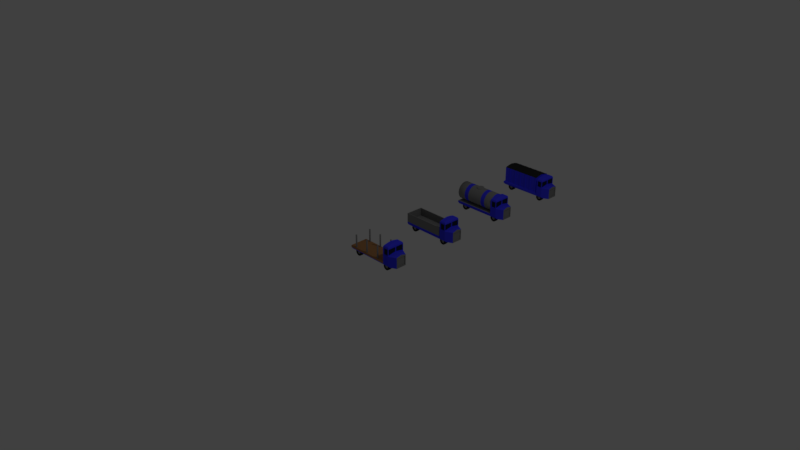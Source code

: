 # Source: lorry1.blend  (saved by Blender 2.79.0; exported with 4.5.12 LTS)
import bpy
from mathutils import Matrix  # noqa: F401  (used for matrix-valued properties, if any)

bpy.ops.wm.read_factory_settings(use_empty=True)
scene = bpy.context.scene
scene.name = 'Scene'

# ---- collections
col_collection_1 = bpy.data.collections.new('Collection 1'); scene.collection.children.link(col_collection_1)

# ---- materials (node trees are filled in below, after node groups)
mat_material = bpy.data.materials.new('Material')
mat_material.alpha_threshold = 0.0
mat_material.use_transparent_shadow = False
mat_material.diffuse_color = (0.05, 0.05, 1.0, 1.0)
mat_material.roughness = 0.5
mat_material.specular_intensity = 0.5061
mat_material.line_color = (0.0, 0.0, 0.0, 1.0)
mat_window = bpy.data.materials.new('Window')
mat_window.alpha_threshold = 0.0
mat_window.use_transparent_shadow = False
mat_window.diffuse_color = (0.01684, 0.02245, 0.04518, 1.0)
mat_window.roughness = 0.5
mat_window.specular_intensity = 0.9865
mat_metal = bpy.data.materials.new('Metal')
mat_metal.alpha_threshold = 0.0
mat_metal.use_transparent_shadow = False
mat_metal.diffuse_color = (0.2476, 0.2476, 0.2476, 1.0)
mat_metal.specular_color = (0.2476, 0.2476, 0.2476)
mat_metal.roughness = 0.5
mat_metal.specular_intensity = 0.7643
mat_wood = bpy.data.materials.new('Wood')
mat_wood.alpha_threshold = 0.0
mat_wood.use_transparent_shadow = False
mat_wood.diffuse_color = (0.4044, 0.1979, 0.08086, 1.0)
mat_wood.roughness = 0.5
mat_wood.specular_intensity = 0.1109
mat_rubber = bpy.data.materials.new('Rubber')
mat_rubber.alpha_threshold = 0.0
mat_rubber.use_transparent_shadow = False
mat_rubber.diffuse_color = (0.01397, 0.01397, 0.01397, 1.0)
mat_rubber.roughness = 0.5
mat_rubber.specular_intensity = 0.01952
mat_roof = bpy.data.materials.new('Roof')
mat_roof.alpha_threshold = 0.0
mat_roof.use_transparent_shadow = False
mat_roof.diffuse_color = (0.02624, 0.02624, 0.02624, 1.0)
mat_roof.roughness = 0.5
mat_roof.specular_intensity = 0.06231

# ---- material node trees

# ---- world
world_world = bpy.data.worlds.new('World'); scene.world = world_world
world_world.color = (0.05088, 0.05088, 0.05088)
world_world.use_sun_shadow = False
world_world.sun_shadow_jitter_overblur = 0.0
world_world.cycles.sampling_method = 'MANUAL'

# ---- cameras
cam_camera = bpy.data.cameras.new('Camera')
cam_camera.clip_end = 100.0
cam_camera.lens = 35.0
cam_camera.sensor_width = 32.0
cam_camera.sensor_height = 18.0
cam_camera.ortho_scale = 7.314
cam_camera.dof.focus_distance = 0.0
cam_camera.dof.aperture_fstop = 128.0

# ---- lights
light_lamp = bpy.data.lights.new('Lamp', 'POINT')
light_lamp.transmission_factor = 0.0
light_lamp.cutoff_distance = 30.0
light_lamp.energy = 100.0
light_lamp.shadow_buffer_clip_start = 1.001
light_lamp.shadow_soft_size = 0.1
light_lamp.shadow_maximum_resolution = 0.006
light_lamp.use_absolute_resolution = True

# ---- meshes
me_cube_012 = bpy.data.meshes.new('Cube.012')
me_cube_012.from_pydata([(-0.5524, 0.6206, 0.4844), (-0.5878, 0.606, 0.4844), (-0.6024, 0.5706, 0.4844), (-0.5878, 0.5353, 0.4844), (-0.5524, 0.5206, 0.4844), (-0.5171, 0.5353, 0.4844), (-0.5024, 0.5706, 0.4844), (-0.5171, 0.606, 0.4844), (-0.5524, 0.6206, 1.362), (-0.5878, 0.606, 1.362), (-0.6024, 0.5706, 1.362), (-0.5878, 0.5353, 1.362), (-0.5524, 0.5206, 1.362), (-0.5171, 0.5353, 1.362), (-0.5024, 0.5706, 1.362), (-0.5171, 0.606, 1.362), (-0.5524, -0.5142, 0.4844), (-0.5878, -0.5288, 0.4844), (-0.6024, -0.5642, 0.4844), (-0.5878, -0.5996, 0.4844), (-0.5524, -0.6142, 0.4844), (-0.5171, -0.5996, 0.4844), (-0.5024, -0.5642, 0.4844), (-0.5171, -0.5288, 0.4844), (-0.5524, -0.5142, 1.362), (-0.5878, -0.5288, 1.362), (-0.6024, -0.5642, 1.362), (-0.5878, -0.5996, 1.362), (-0.5524, -0.6142, 1.362), (-0.5171, -0.5996, 1.362), (-0.5024, -0.5642, 1.362), (-0.5171, -0.5288, 1.362), (0.4476, 0.6206, 0.4844), (0.4122, 0.606, 0.4844), (0.3976, 0.5706, 0.4844), (0.4122, 0.5353, 0.4844), (0.4476, 0.5206, 0.4844), (0.4829, 0.5353, 0.4844), (0.4976, 0.5706, 0.4844), (0.4829, 0.606, 0.4844), (0.4476, 0.6206, 1.362), (0.4122, 0.606, 1.362), (0.3976, 0.5706, 1.362), (0.4122, 0.5353, 1.362), (0.4476, 0.5206, 1.362), (0.4829, 0.5353, 1.362), (0.4976, 0.5706, 1.362), (0.4829, 0.606, 1.362), (0.4476, -0.5142, 0.4844), (0.4122, -0.5288, 0.4844), (0.3976, -0.5642, 0.4844), (0.4122, -0.5996, 0.4844), (0.4476, -0.6142, 0.4844), (0.4829, -0.5996, 0.4844), (0.4976, -0.5642, 0.4844), (0.4829, -0.5288, 0.4844), (0.4476, -0.5142, 1.362), (0.4122, -0.5288, 1.362), (0.3976, -0.5642, 1.362), (0.4122, -0.5996, 1.362), (0.4476, -0.6142, 1.362), (0.4829, -0.5996, 1.362), (0.4976, -0.5642, 1.362), (0.4829, -0.5288, 1.362), (1.448, 0.6206, 0.4844), (1.412, 0.606, 0.4844), (1.398, 0.5706, 0.4844), (1.412, 0.5353, 0.4844), (1.448, 0.5206, 0.4844), (1.483, 0.5353, 0.4844), (1.498, 0.5706, 0.4844), (1.483, 0.606, 0.4844), (1.448, 0.6206, 1.362), (1.412, 0.606, 1.362), (1.398, 0.5706, 1.362), (1.412, 0.5353, 1.362), (1.448, 0.5206, 1.362), (1.483, 0.5353, 1.362), (1.498, 0.5706, 1.362), (1.483, 0.606, 1.362), (1.448, -0.5142, 0.4844), (1.412, -0.5288, 0.4844), (1.398, -0.5642, 0.4844), (1.412, -0.5996, 0.4844), (1.448, -0.6142, 0.4844), (1.483, -0.5996, 0.4844), (1.498, -0.5642, 0.4844), (1.483, -0.5288, 0.4844), (1.448, -0.5142, 1.362), (1.412, -0.5288, 1.362), (1.398, -0.5642, 1.362), (1.412, -0.5996, 1.362), (1.448, -0.6142, 1.362), (1.483, -0.5996, 1.362), (1.498, -0.5642, 1.362), (1.483, -0.5288, 1.362)], [], [(6, 7, 15, 14), (4, 5, 13, 12), (2, 3, 11, 10), (0, 1, 9, 8), (7, 0, 8, 15), (5, 6, 14, 13), (3, 4, 12, 11), (1, 2, 10, 9), (9, 10, 11, 12, 13, 14, 15, 8), (22, 23, 31, 30), (20, 21, 29, 28), (18, 19, 27, 26), (16, 17, 25, 24), (23, 16, 24, 31), (21, 22, 30, 29), (19, 20, 28, 27), (17, 18, 26, 25), (25, 26, 27, 28, 29, 30, 31, 24), (38, 39, 47, 46), (36, 37, 45, 44), (34, 35, 43, 42), (32, 33, 41, 40), (39, 32, 40, 47), (37, 38, 46, 45), (35, 36, 44, 43), (33, 34, 42, 41), (41, 42, 43, 44, 45, 46, 47, 40), (54, 55, 63, 62), (52, 53, 61, 60), (50, 51, 59, 58), (48, 49, 57, 56), (55, 48, 56, 63), (53, 54, 62, 61), (51, 52, 60, 59), (49, 50, 58, 57), (57, 58, 59, 60, 61, 62, 63, 56), (70, 71, 79, 78), (68, 69, 77, 76), (66, 67, 75, 74), (64, 65, 73, 72), (71, 64, 72, 79), (69, 70, 78, 77), (67, 68, 76, 75), (65, 66, 74, 73), (73, 74, 75, 76, 77, 78, 79, 72), (86, 87, 95, 94), (84, 85, 93, 92), (82, 83, 91, 90), (80, 81, 89, 88), (87, 80, 88, 95), (85, 86, 94, 93), (83, 84, 92, 91), (81, 82, 90, 89), (89, 90, 91, 92, 93, 94, 95, 88)])
me_cube_012.polygons.foreach_set('use_smooth', [True] * 54)
me_cube_012.polygons.foreach_set('material_index', [2, 2, 2, 2, 2, 2, 2, 2, 2, 2, 2, 2, 2, 2, 2, 2, 2, 2, 2, 2, 2, 2, 2, 2, 2, 2, 2, 2, 2, 2, 2, 2, 2, 2, 2, 2, 2, 2, 2, 2, 2, 2, 2, 2, 2, 2, 2, 2, 2, 2, 2, 2, 2, 2])
me_cube_012.materials.append(mat_material)
me_cube_012.materials.append(mat_window)
me_cube_012.materials.append(mat_metal)
me_cube_012.materials.append(mat_wood)
me_cube_012.use_remesh_preserve_volume = False
me_cube_012.use_remesh_preserve_attributes = False
me_cube_012.use_mirror_vertex_groups = False
me_cube_012.update()
me_cube_011 = bpy.data.meshes.new('Cube.011')
me_cube_011.from_pydata([(-0.3028, -0.6133, 0.0844), (-0.3028, -0.3633, 0.1918), (2.306, -0.3633, 0.1918), (2.306, -0.6133, 0.0844), (2.431, -0.3633, 0.1583), (2.377, -0.6133, 0.0653), (2.522, -0.3633, 0.06682), (2.429, -0.6133, 0.01311), (2.556, -0.3633, -0.05818), (2.448, -0.6133, -0.05818), (2.522, -0.3633, -0.1832), (2.429, -0.6133, -0.1295), (2.431, -0.3633, -0.2747), (2.377, -0.6133, -0.1817), (2.306, -0.3633, -0.3082), (2.306, -0.6133, -0.2008), (2.181, -0.3633, -0.2747), (2.235, -0.6133, -0.1817), (2.089, -0.3633, -0.1832), (2.182, -0.6133, -0.1295), (2.056, -0.3633, -0.05818), (2.163, -0.6133, -0.05818), (2.089, -0.3633, 0.06682), (2.182, -0.6133, 0.01311), (2.181, -0.3633, 0.1583), (2.235, -0.6133, 0.0653), (-0.1778, -0.3633, 0.1583), (-0.2315, -0.6133, 0.0653), (-0.08629, -0.3633, 0.06682), (-0.1793, -0.6133, 0.01311), (-0.05279, -0.3633, -0.05818), (-0.1602, -0.6133, -0.05818), (-0.08629, -0.3633, -0.1832), (-0.1793, -0.6133, -0.1295), (-0.1778, -0.3633, -0.2747), (-0.2315, -0.6133, -0.1817), (-0.3028, -0.3633, -0.3082), (-0.3028, -0.6133, -0.2008), (-0.4278, -0.3633, -0.2747), (-0.3741, -0.6133, -0.1817), (-0.5193, -0.3633, -0.1832), (-0.4263, -0.6133, -0.1295), (-0.5528, -0.3633, -0.05818), (-0.4454, -0.6133, -0.05818), (-0.5193, -0.3633, 0.06682), (-0.4263, -0.6133, 0.01311), (-0.4278, -0.3633, 0.1583), (-0.3741, -0.6133, 0.0653), (-0.3028, 0.3814, 0.1918), (-0.3028, 0.6314, 0.0844), (2.306, 0.6314, 0.0844), (2.306, 0.3814, 0.1918), (2.377, 0.6314, 0.0653), (2.431, 0.3814, 0.1583), (2.429, 0.6314, 0.01311), (2.522, 0.3814, 0.06682), (2.448, 0.6314, -0.05818), (2.556, 0.3814, -0.05818), (2.429, 0.6314, -0.1295), (2.522, 0.3814, -0.1832), (2.377, 0.6314, -0.1817), (2.431, 0.3814, -0.2747), (2.306, 0.6314, -0.2008), (2.306, 0.3814, -0.3082), (2.235, 0.6314, -0.1817), (2.181, 0.3814, -0.2747), (2.182, 0.6314, -0.1295), (2.089, 0.3814, -0.1832), (2.163, 0.6314, -0.05818), (2.056, 0.3814, -0.05818), (2.182, 0.6314, 0.01311), (2.089, 0.3814, 0.06682), (2.235, 0.6314, 0.0653), (2.181, 0.3814, 0.1583), (-0.2315, 0.6314, 0.0653), (-0.1778, 0.3814, 0.1583), (-0.1793, 0.6314, 0.01311), (-0.08629, 0.3814, 0.06682), (-0.1602, 0.6314, -0.05818), (-0.05279, 0.3814, -0.05818), (-0.1793, 0.6314, -0.1295), (-0.08629, 0.3814, -0.1832), (-0.2315, 0.6314, -0.1817), (-0.1778, 0.3814, -0.2747), (-0.3028, 0.6314, -0.2008), (-0.3028, 0.3814, -0.3082), (-0.3741, 0.6314, -0.1817), (-0.4278, 0.3814, -0.2747), (-0.4263, 0.6314, -0.1295), (-0.5193, 0.3814, -0.1832), (-0.4454, 0.6314, -0.05818), (-0.5528, 0.3814, -0.05818), (-0.4263, 0.6314, 0.01311), (-0.5193, 0.3814, 0.06682), (-0.3741, 0.6314, 0.0653), (-0.4278, 0.3814, 0.1583), (-0.5193, -0.6133, -0.1832), (-0.4278, -0.6133, -0.2747), (-0.08629, -0.6133, -0.1832), (-0.05279, -0.6133, -0.05818), (2.431, -0.6133, 0.1583), (2.306, -0.6133, 0.1918), (2.522, -0.6133, 0.06682), (-0.3028, -0.6133, -0.3082), (-0.08629, -0.6133, 0.06682), (2.556, -0.6133, -0.05818), (2.522, -0.6133, -0.1832), (2.431, -0.6133, -0.2747), (-0.1778, -0.6133, -0.2747), (-0.1778, -0.6133, 0.1583), (2.306, -0.6133, -0.3082), (2.181, -0.6133, -0.2747), (2.089, -0.6133, -0.1832), (2.056, -0.6133, -0.05818), (-0.3028, -0.6133, 0.1918), (2.089, -0.6133, 0.06682), (2.181, -0.6133, 0.1583), (-0.5528, -0.6133, -0.05818), (-0.5193, -0.6133, 0.06682), (-0.4278, -0.6133, 0.1583), (-0.4278, 0.6314, -0.2747), (-0.5193, 0.6314, -0.1832), (2.306, 0.6314, 0.1918), (2.431, 0.6314, 0.1583), (-0.05279, 0.6314, -0.05818), (-0.08629, 0.6314, -0.1832), (2.522, 0.6314, 0.06682), (2.556, 0.6314, -0.05818), (-0.3028, 0.6314, -0.3082), (2.522, 0.6314, -0.1832), (-0.08629, 0.6314, 0.06682), (2.431, 0.6314, -0.2747), (2.306, 0.6314, -0.3082), (-0.1778, 0.6314, -0.2747), (2.181, 0.6314, -0.2747), (-0.1778, 0.6314, 0.1583), (2.089, 0.6314, -0.1832), (2.056, 0.6314, -0.05818), (2.089, 0.6314, 0.06682), (2.181, 0.6314, 0.1583), (-0.3028, 0.6314, 0.1918), (-0.5528, 0.6314, -0.05818), (-0.5193, 0.6314, 0.06682), (-0.4278, 0.6314, 0.1583), (-0.4263, -0.6133, -0.1295), (-0.3741, -0.6133, -0.1817), (-0.1793, -0.6133, -0.1295), (-0.1602, -0.6133, -0.05818), (2.377, -0.6133, 0.0653), (2.306, -0.6133, 0.0844), (2.429, -0.6133, 0.01311), (-0.3028, -0.6133, -0.2008), (-0.1793, -0.6133, 0.01311), (2.448, -0.6133, -0.05818), (2.429, -0.6133, -0.1295), (2.377, -0.6133, -0.1817), (-0.2315, -0.6133, -0.1817), (-0.2315, -0.6133, 0.0653), (2.306, -0.6133, -0.2008), (2.235, -0.6133, -0.1817), (2.182, -0.6133, -0.1295), (2.163, -0.6133, -0.05818), (-0.3028, -0.6133, 0.0844), (2.182, -0.6133, 0.01311), (2.235, -0.6133, 0.0653), (-0.4454, -0.6133, -0.05818), (-0.4263, -0.6133, 0.01311), (-0.3741, -0.6133, 0.0653), (-0.3741, 0.6314, -0.1817), (-0.4263, 0.6314, -0.1295), (2.306, 0.6314, 0.0844), (2.377, 0.6314, 0.0653), (-0.1602, 0.6314, -0.05818), (-0.1793, 0.6314, -0.1295), (2.429, 0.6314, 0.01311), (2.448, 0.6314, -0.05818), (-0.3028, 0.6314, -0.2008), (2.429, 0.6314, -0.1295), (-0.1793, 0.6314, 0.01311), (2.377, 0.6314, -0.1817), (2.306, 0.6314, -0.2008), (-0.2315, 0.6314, -0.1817), (2.235, 0.6314, -0.1817), (-0.2315, 0.6314, 0.0653), (2.182, 0.6314, -0.1295), (2.163, 0.6314, -0.05818), (2.182, 0.6314, 0.01311), (2.235, 0.6314, 0.0653), (-0.3028, 0.6314, 0.0844), (-0.4454, 0.6314, -0.05818), (-0.4263, 0.6314, 0.01311), (-0.3741, 0.6314, 0.0653), (-0.2315, -0.5791, 0.0653), (-0.3028, -0.5791, 0.0844), (-0.3741, -0.5791, 0.0653), (-0.4263, -0.5791, 0.01311), (-0.4454, -0.5791, -0.05818), (-0.4263, -0.5791, -0.1295), (-0.3741, -0.5791, -0.1817), (-0.3028, -0.5791, -0.2008), (-0.2315, -0.5791, -0.1817), (-0.1793, -0.5791, -0.1295), (-0.1602, -0.5791, -0.05818), (-0.1793, -0.5791, 0.01311), (2.377, -0.5791, 0.0653), (2.306, -0.5791, 0.0844), (2.235, -0.5791, 0.0653), (2.182, -0.5791, 0.01311), (2.163, -0.5791, -0.05818), (2.182, -0.5791, -0.1295), (2.235, -0.5791, -0.1817), (2.306, -0.5791, -0.2008), (2.377, -0.5791, -0.1817), (2.429, -0.5791, -0.1295), (2.448, -0.5791, -0.05818), (2.429, -0.5791, 0.01311), (-0.3028, 0.5972, 0.0844), (-0.2315, 0.5972, 0.0653), (-0.1793, 0.5972, 0.01311), (-0.1602, 0.5972, -0.05818), (-0.1793, 0.5972, -0.1295), (-0.2315, 0.5972, -0.1817), (-0.3028, 0.5972, -0.2008), (-0.3741, 0.5972, -0.1817), (-0.4263, 0.5972, -0.1295), (-0.4454, 0.5972, -0.05818), (-0.4263, 0.5972, 0.01311), (-0.3741, 0.5972, 0.0653), (2.306, 0.5972, 0.0844), (2.377, 0.5972, 0.0653), (2.429, 0.5972, 0.01311), (2.448, 0.5972, -0.05818), (2.429, 0.5972, -0.1295), (2.377, 0.5972, -0.1817), (2.306, 0.5972, -0.2008), (2.235, 0.5972, -0.1817), (2.182, 0.5972, -0.1295), (2.163, 0.5972, -0.05818), (2.182, 0.5972, 0.01311), (2.235, 0.5972, 0.0653)], [], [(13, 11, 154, 155), (2, 101, 100, 4), (42, 117, 118, 44), (4, 100, 102, 6), (40, 96, 117, 42), (6, 102, 105, 8), (38, 97, 96, 40), (8, 105, 106, 10), (36, 103, 97, 38), (10, 106, 107, 12), (34, 108, 103, 36), (12, 107, 110, 14), (32, 98, 108, 34), (14, 110, 111, 16), (30, 99, 98, 32), (16, 111, 112, 18), (1, 26, 28, 30, 32, 34, 36, 38, 40, 42, 44, 46), (28, 104, 99, 30), (18, 112, 113, 20), (46, 119, 114, 1), (26, 109, 104, 28), (20, 113, 115, 22), (45, 43, 165, 166), (1, 114, 109, 26), (22, 115, 116, 24), (44, 118, 119, 46), (24, 116, 101, 2), (2, 4, 6, 8, 10, 12, 14, 16, 18, 20, 22, 24), (75, 48, 95, 93, 91, 89, 87, 85, 83, 81, 79, 77), (122, 51, 53, 123), (141, 91, 93, 142), (123, 53, 55, 126), (121, 89, 91, 141), (126, 55, 57, 127), (120, 87, 89, 121), (127, 57, 59, 129), (128, 85, 87, 120), (129, 59, 61, 131), (133, 83, 85, 128), (131, 61, 63, 132), (125, 81, 83, 133), (132, 63, 65, 134), (124, 79, 81, 125), (134, 65, 67, 136), (82, 84, 176, 181), (130, 77, 79, 124), (136, 67, 69, 137), (143, 95, 48, 140), (135, 75, 77, 130), (137, 69, 71, 138), (53, 51, 73, 71, 69, 67, 65, 63, 61, 59, 57, 55), (140, 48, 75, 135), (138, 71, 73, 139), (142, 93, 95, 143), (139, 73, 51, 122), (11, 9, 153, 154), (39, 41, 96, 97), (31, 33, 98, 99), (3, 5, 100, 101), (5, 7, 102, 100), (37, 39, 97, 103), (29, 31, 99, 104), (7, 9, 105, 102), (9, 11, 106, 105), (11, 13, 107, 106), (35, 37, 103, 108), (27, 29, 104, 109), (13, 15, 110, 107), (15, 17, 111, 110), (17, 19, 112, 111), (33, 35, 108, 98), (19, 21, 113, 112), (0, 27, 109, 114), (21, 23, 115, 113), (23, 25, 116, 115), (25, 3, 101, 116), (41, 43, 117, 96), (43, 45, 118, 117), (45, 47, 119, 118), (47, 0, 114, 119), (88, 86, 120, 121), (52, 50, 122, 123), (80, 78, 124, 125), (54, 52, 123, 126), (56, 54, 126, 127), (86, 84, 128, 120), (58, 56, 127, 129), (78, 76, 130, 124), (60, 58, 129, 131), (62, 60, 131, 132), (84, 82, 133, 128), (64, 62, 132, 134), (76, 74, 135, 130), (66, 64, 134, 136), (68, 66, 136, 137), (82, 80, 125, 133), (70, 68, 137, 138), (72, 70, 138, 139), (74, 49, 140, 135), (50, 72, 139, 122), (90, 88, 121, 141), (92, 90, 141, 142), (94, 92, 142, 143), (49, 94, 143, 140), (62, 64, 182, 180), (47, 45, 166, 167), (37, 35, 156, 151), (74, 76, 178, 183), (0, 47, 167, 162), (29, 27, 157, 152), (64, 66, 184, 182), (86, 88, 169, 168), (15, 13, 155, 158), (66, 68, 185, 184), (50, 52, 171, 170), (17, 15, 158, 159), (80, 82, 181, 173), (78, 80, 173, 172), (19, 17, 159, 160), (68, 70, 186, 185), (41, 39, 145, 144), (52, 54, 174, 171), (35, 33, 146, 156), (70, 72, 187, 186), (33, 31, 147, 146), (54, 56, 175, 174), (21, 19, 160, 161), (49, 74, 183, 188), (5, 3, 149, 148), (84, 86, 168, 176), (27, 0, 162, 157), (72, 50, 170, 187), (7, 5, 148, 150), (56, 58, 177, 175), (23, 21, 161, 163), (88, 90, 189, 169), (39, 37, 151, 145), (76, 78, 172, 178), (25, 23, 163, 164), (90, 92, 190, 189), (31, 29, 152, 147), (58, 60, 179, 177), (3, 25, 164, 149), (92, 94, 191, 190), (9, 7, 150, 153), (60, 62, 180, 179), (43, 41, 144, 165), (94, 49, 188, 191), (192, 193, 194, 195, 196, 197, 198, 199, 200, 201, 202, 203), (162, 193, 192, 157), (167, 194, 193, 162), (166, 195, 194, 167), (165, 196, 195, 166), (144, 197, 196, 165), (145, 198, 197, 144), (151, 199, 198, 145), (156, 200, 199, 151), (146, 201, 200, 156), (147, 202, 201, 146), (152, 203, 202, 147), (157, 192, 203, 152), (204, 205, 206, 207, 208, 209, 210, 211, 212, 213, 214, 215), (149, 205, 204, 148), (164, 206, 205, 149), (163, 207, 206, 164), (161, 208, 207, 163), (160, 209, 208, 161), (159, 210, 209, 160), (158, 211, 210, 159), (155, 212, 211, 158), (154, 213, 212, 155), (153, 214, 213, 154), (150, 215, 214, 153), (148, 204, 215, 150), (216, 217, 218, 219, 220, 221, 222, 223, 224, 225, 226, 227), (183, 217, 216, 188), (178, 218, 217, 183), (172, 219, 218, 178), (173, 220, 219, 172), (181, 221, 220, 173), (176, 222, 221, 181), (168, 223, 222, 176), (169, 224, 223, 168), (189, 225, 224, 169), (190, 226, 225, 189), (191, 227, 226, 190), (188, 216, 227, 191), (228, 229, 230, 231, 232, 233, 234, 235, 236, 237, 238, 239), (171, 229, 228, 170), (174, 230, 229, 171), (175, 231, 230, 174), (177, 232, 231, 175), (179, 233, 232, 177), (180, 234, 233, 179), (182, 235, 234, 180), (184, 236, 235, 182), (185, 237, 236, 184), (186, 238, 237, 185), (187, 239, 238, 186), (170, 228, 239, 187)])
me_cube_011.polygons.foreach_set('material_index', [3, 3, 3, 3, 3, 3, 3, 3, 3, 3, 3, 3, 3, 3, 3, 3, 3, 3, 3, 3, 3, 3, 3, 3, 3, 3, 3, 3, 3, 3, 3, 3, 3, 3, 3, 3, 3, 3, 3, 3, 3, 3, 3, 3, 3, 3, 3, 3, 3, 3, 3, 3, 3, 3, 3, 3, 3, 3, 3, 3, 3, 3, 3, 3, 3, 3, 3, 3, 3, 3, 3, 3, 3, 3, 3, 3, 3, 3, 3, 3, 3, 3, 3, 3, 3, 3, 3, 3, 3, 3, 3, 3, 3, 3, 3, 3, 3, 3, 3, 3, 3, 3, 3, 3, 3, 3, 3, 3, 3, 3, 3, 3, 3, 3, 3, 3, 3, 3, 3, 3, 3, 3, 3, 3, 3, 3, 3, 3, 3, 3, 3, 3, 3, 3, 3, 3, 3, 3, 3, 3, 3, 3, 3, 3, 3, 3, 3, 3, 2, 3, 3, 3, 3, 3, 3, 3, 3, 3, 3, 3, 3, 2, 3, 3, 3, 3, 3, 3, 3, 3, 3, 3, 3, 3, 2, 3, 3, 3, 3, 3, 3, 3, 3, 3, 3, 3, 3, 2, 3, 3, 3, 3, 3, 3, 3, 3, 3, 3, 3, 3])
me_cube_011.materials.append(mat_material)
me_cube_011.materials.append(mat_window)
me_cube_011.materials.append(mat_metal)
me_cube_011.materials.append(mat_rubber)
me_cube_011.use_remesh_preserve_volume = False
me_cube_011.use_remesh_preserve_attributes = False
me_cube_011.use_mirror_vertex_groups = False
me_cube_011.update()
me_cube_010 = bpy.data.meshes.new('Cube.010')
me_cube_010.from_pydata([(3.0, 0.3282, 0.3276), (3.0, -0.3282, 0.3276), (2.5, 0.6318, 1.0), (3.0, 0.3282, 0.918), (3.0, -0.3282, 0.918), (2.5, -3.733e-07, 1.112), (2.062, -0.2449, 1.694), (2.062, 0.2449, 1.694), (2.358, 0.2449, 1.694), (2.024, 0.6318, 1.0), (2.358, -0.2449, 1.694), (2.062, -4.172e-07, 1.719), (3.0, 0.3771, 0.2456), (3.0, -0.3771, 0.2456), (3.0, 0.3771, 1.0), (3.0, -0.3771, 1.0), (2.958, 0.3282, 0.3276), (2.958, -0.3282, 0.3276), (2.958, 0.3282, 0.918), (2.958, -0.3282, 0.918), (3.0, -3.576e-07, 0.918), (2.958, -3.576e-07, 0.918), (3.0, -3.576e-07, 0.3276), (2.5, -3.576e-07, 0.2456), (2.958, -3.576e-07, 0.3276), (3.0, -3.278e-07, 0.2456), (3.0, -2.98e-07, 1.112), (2.358, 0.4897, 1.641), (2.5, 0.6318, 1.499), (2.429, 0.5608, 1.622), (2.481, 0.6128, 1.57), (2.358, -0.4897, 1.641), (2.429, -0.5608, 1.622), (2.481, -0.6128, 1.57), (2.5, -4.835e-07, 1.499), (2.358, -5.066e-07, 1.719), (2.481, -5.014e-07, 1.57), (2.429, -5.099e-07, 1.622), (2.024, 0.6318, 1.499), (2.062, 0.4897, 1.641), (2.038, 0.6128, 1.57), (2.062, 0.5608, 1.622), (2.062, -0.4897, 1.641), (2.062, -0.5608, 1.622), (2.038, -0.6128, 1.57), (-0.9084, -0.6318, 0.3373), (-1.0, -0.5402, 0.3373), (-0.9084, -0.5402, 0.2456), (-0.9541, -0.6196, 0.3373), (-0.9084, -0.6196, 0.2915), (-0.9522, -0.6077, 0.2935), (-0.9878, -0.5402, 0.2915), (-0.9878, -0.5859, 0.3373), (-0.9759, -0.584, 0.2935), (-0.9084, -0.5859, 0.2579), (-0.9541, -0.5402, 0.2579), (-0.9522, -0.584, 0.2698), (-0.9084, 0.6318, 0.3373), (-0.9084, 0.5402, 0.2456), (-1.0, 0.5402, 0.3373), (-0.9084, 0.6196, 0.2915), (-0.9541, 0.6196, 0.3373), (-0.9522, 0.6077, 0.2935), (-0.9541, 0.5402, 0.2579), (-0.9084, 0.5859, 0.2579), (-0.9522, 0.584, 0.2698), (-0.9878, 0.5859, 0.3373), (-0.9878, 0.5402, 0.2915), (-0.9759, 0.584, 0.2935), (2.5, 0.5402, 0.2456), (2.5, 0.6318, 0.3373), (2.582, 0.5902, 0.2456), (2.5, 0.586, 0.2579), (2.5, 0.6195, 0.2915), (2.5, -0.5402, 0.2456), (2.582, -0.5902, 0.2456), (2.5, -0.6195, 0.2915), (2.5, -0.586, 0.2579), (2.5, -0.03894, 1.145), (2.5, -0.03894, 1.46), (2.5, -0.5929, 1.46), (2.5, -0.5929, 1.046), (2.5, 0.5929, 1.046), (2.5, 0.5929, 1.46), (2.5, 0.03894, 1.46), (2.5, 0.03894, 1.145), (2.439, 0.6318, 1.46), (2.439, 0.6318, 1.039), (2.12, 0.6318, 1.039), (2.12, 0.6318, 1.46), (2.47, -0.03894, 1.145), (2.47, -0.03894, 1.46), (2.47, -0.5929, 1.46), (2.47, -0.5929, 1.046), (2.47, 0.5929, 1.046), (2.47, 0.5929, 1.46), (2.47, 0.03894, 1.46), (2.47, 0.03894, 1.145), (2.439, 0.6018, 1.46), (2.439, 0.6018, 1.039), (2.12, 0.6018, 1.039), (2.12, 0.6018, 1.46), (-0.9958, -0.6318, 0.4844), (2.024, -0.6318, 1.499), (-0.9958, 0.6318, 0.4844), (2.024, -0.6318, 0.3373), (2.12, -0.6018, 1.46), (2.5, -0.6318, 0.3373), (1.625, -0.6318, 0.3373), (2.12, -0.6018, 1.039), (2.439, -0.6018, 1.039), (2.439, -0.6018, 1.46), (2.12, -0.6318, 1.46), (2.12, -0.6318, 1.039), (2.439, -0.6318, 1.039), (2.5, -0.6318, 1.0), (2.024, 0.6318, 0.4844), (2.439, -0.6318, 1.46), (2.024, -0.6318, 0.4844), (-0.9958, 0.6318, 0.3373), (2.5, -0.6318, 1.499), (2.024, -0.6318, 1.0), (-0.9958, -0.6318, 0.3373), (2.024, 0.6318, 0.3373), (2.024, 0.6195, 0.2915), (2.024, 0.586, 0.2579), (2.024, 0.5402, 0.2456), (1.999, 0.6377, 1.124), (1.999, 0.5891, 1.368), (1.999, 0.4509, 1.575), (1.999, 0.244, 1.713), (1.999, -2.787e-08, 1.762), (1.999, -0.244, 1.713), (1.999, -0.4509, 1.575), (1.999, -0.5891, 1.368), (1.999, -0.6377, 1.124), (1.999, -0.5891, 0.8801), (1.999, -0.4509, 0.6732), (1.999, -0.244, 0.535), (1.999, 7.604e-09, 0.4865), (1.999, 0.244, 0.535), (1.999, 0.4509, 0.6732), (1.999, 0.5891, 0.8801), (-1.062, 0.3577, 1.124), (-1.062, 0.3305, 1.261), (-1.062, 0.253, 1.377), (-1.062, 0.1369, 1.455), (-1.062, -2.787e-08, 1.482), (-1.062, -0.1369, 1.455), (-1.062, -0.253, 1.377), (-1.062, -0.3305, 1.261), (-1.062, -0.3577, 1.124), (-1.062, -0.3305, 0.9872), (-1.062, -0.253, 0.8712), (-1.062, -0.1369, 0.7936), (-1.062, -3.067e-08, 0.7664), (-1.062, 0.1369, 0.7936), (-1.062, 0.253, 0.8712), (-1.062, 0.3305, 0.9872), (-0.9781, 0.5891, 1.368), (-0.9781, 0.6377, 1.124), (-0.9781, 0.4509, 1.575), (-0.9781, 0.244, 1.713), (-0.9781, -2.787e-08, 1.762), (-0.9781, -0.244, 1.713), (-0.9781, -0.4509, 1.575), (-0.9781, -0.5891, 1.368), (-0.9781, -0.6377, 1.124), (-0.9781, -0.5891, 0.8801), (-0.9781, -0.4509, 0.6732), (-0.9781, -0.244, 0.535), (-0.9781, 7.604e-09, 0.4865), (-0.9781, 0.244, 0.535), (-0.9781, 0.4509, 0.6732), (-0.9781, 0.5891, 0.8801), (0.5105, 0.25, 1.686), (0.4148, 0.231, 1.686), (0.3337, 0.1768, 1.686), (0.2795, 0.09567, 1.686), (0.2605, -1.093e-08, 1.686), (0.2795, -0.09567, 1.686), (0.3337, -0.1768, 1.686), (0.4148, -0.231, 1.686), (0.5105, -0.25, 1.686), (0.6061, -0.231, 1.686), (0.6872, -0.1768, 1.686), (0.7414, -0.09567, 1.686), (0.7605, 2.981e-09, 1.686), (0.7414, 0.09567, 1.686), (0.6872, 0.1768, 1.686), (0.6061, 0.231, 1.686), (0.5105, 0.25, 1.8), (0.4148, 0.231, 1.8), (0.3337, 0.1768, 1.8), (0.2795, 0.09567, 1.8), (0.2605, -1.093e-08, 1.8), (0.2795, -0.09567, 1.8), (0.3337, -0.1768, 1.8), (0.4148, -0.231, 1.8), (0.5105, -0.25, 1.8), (0.6061, -0.231, 1.8), (0.6872, -0.1768, 1.8), (0.7414, -0.09567, 1.8), (0.7605, 2.981e-09, 1.8), (0.7414, 0.09567, 1.8), (0.6872, 0.1768, 1.8), (0.6061, 0.231, 1.8), (-0.3976, 0.4509, 0.6732), (-0.06989, 0.4509, 0.6732), (1.091, 0.4509, 0.6732), (1.418, 0.4509, 0.6732), (1.418, 0.5891, 0.8801), (1.091, 0.5891, 0.8801), (-0.06989, 0.5891, 0.8801), (-0.3976, 0.5891, 0.8801), (-0.3976, -0.5891, 1.368), (-0.06989, -0.5891, 1.368), (1.091, -0.5891, 1.368), (1.418, -0.5891, 1.368), (1.418, -0.6377, 1.124), (1.091, -0.6377, 1.124), (-0.06989, -0.6377, 1.124), (-0.3976, -0.6377, 1.124), (-0.3976, 0.6377, 1.124), (-0.06989, 0.6377, 1.124), (1.091, 0.6377, 1.124), (1.418, 0.6377, 1.124), (1.418, 0.5891, 1.368), (1.091, 0.5891, 1.368), (-0.06989, 0.5891, 1.368), (-0.3976, 0.5891, 1.368), (1.418, -0.5891, 0.8801), (1.091, -0.5891, 0.8801), (-0.06989, -0.5891, 0.8801), (-0.3976, -0.5891, 0.8801), (1.418, 0.4509, 1.575), (1.091, 0.4509, 1.575), (-0.06989, 0.4509, 1.575), (-0.3976, 0.4509, 1.575), (1.418, -0.4509, 0.6732), (1.091, -0.4509, 0.6732), (-0.06989, -0.4509, 0.6732), (-0.3976, -0.4509, 0.6732), (1.418, 0.244, 1.713), (1.091, 0.244, 1.713), (-0.06989, 0.244, 1.713), (-0.3976, 0.244, 1.713), (1.418, -0.244, 0.535), (1.091, -0.244, 0.535), (-0.06989, -0.244, 0.535), (-0.3976, -0.244, 0.535), (1.418, -2.787e-08, 1.762), (1.091, -2.787e-08, 1.762), (-0.06989, -2.787e-08, 1.762), (-0.3976, -2.787e-08, 1.762), (1.418, 7.604e-09, 0.4865), (1.091, 7.604e-09, 0.4865), (-0.06989, 7.604e-09, 0.4865), (-0.3976, 7.604e-09, 0.4865), (1.418, -0.244, 1.713), (1.091, -0.244, 1.713), (-0.06989, -0.244, 1.713), (-0.3976, -0.244, 1.713), (1.418, 0.244, 0.535), (1.091, 0.244, 0.535), (-0.06989, 0.244, 0.535), (-0.3976, 0.244, 0.535), (1.418, -0.4509, 1.575), (1.091, -0.4509, 1.575), (-0.06989, -0.4509, 1.575), (-0.3976, -0.4509, 1.575)], [], [(0, 22, 1, 13, 25, 12), (10, 6, 42, 31), (4, 1, 17, 19), (115, 15, 26, 5), (8, 7, 11, 35), (12, 25, 13, 75, 74, 23, 69, 71), (4, 20, 3, 14, 26, 15), (1, 22, 0, 16, 24, 17), (3, 0, 12, 14), (1, 4, 15, 13), (3, 20, 4, 19, 21, 18), (107, 75, 13, 15, 115), (0, 3, 18, 16), (17, 24, 16, 18, 21, 19), (26, 14, 2, 5), (71, 70, 2, 14, 12), (35, 10, 31, 32, 37), (37, 32, 33, 36), (36, 33, 120, 34), (27, 8, 35, 37, 29), (29, 37, 36, 30), (30, 36, 34, 28), (28, 38, 40, 30), (30, 40, 41, 29), (29, 41, 39, 27), (31, 42, 43, 32), (32, 43, 44, 33), (33, 44, 103, 120), (27, 39, 7, 8), (35, 11, 6, 10), (45, 48, 50, 49), (48, 52, 53, 50), (46, 51, 53, 52), (51, 55, 56, 53), (47, 54, 56, 55), (54, 49, 50, 56), (50, 53, 56), (57, 60, 62, 61), (60, 64, 65, 62), (58, 63, 65, 64), (63, 67, 68, 65), (59, 66, 68, 67), (66, 61, 62, 68), (62, 65, 68), (69, 72, 71), (72, 73, 71), (73, 70, 71), (107, 76, 75), (76, 77, 75), (77, 74, 75), (69, 126, 125, 72), (72, 125, 124, 73), (73, 124, 123, 70), (107, 108, 45, 49, 76), (76, 49, 54, 77), (77, 54, 47, 74), (46, 59, 67, 51), (51, 67, 63, 55), (55, 63, 58, 47), (69, 23, 74, 47, 58, 126), (5, 34, 79, 78), (34, 120, 80, 79), (120, 115, 81, 80), (115, 5, 78, 81), (2, 28, 83, 82), (28, 34, 84, 83), (34, 5, 85, 84), (5, 2, 82, 85), (28, 2, 87, 86), (2, 9, 88, 87), (9, 38, 89, 88), (38, 28, 86, 89), (90, 91, 92, 93), (79, 91, 90, 78), (80, 92, 91, 79), (81, 93, 92, 80), (78, 90, 93, 81), (94, 95, 96, 97), (83, 95, 94, 82), (84, 96, 95, 83), (85, 97, 96, 84), (82, 94, 97, 85), (119, 122, 102, 104), (98, 99, 100, 101), (87, 99, 98, 86), (88, 100, 99, 87), (89, 101, 100, 88), (86, 98, 101, 89), (122, 105, 118, 102), (123, 119, 104, 116), (105, 123, 116, 118), (11, 7, 39, 41, 43, 42, 6), (40, 44, 43, 41), (38, 103, 44, 40), (38, 9, 121, 103), (123, 105, 121, 9), (105, 107, 115, 121), (117, 112, 106, 111), (112, 113, 109, 106), (113, 114, 110, 109), (114, 117, 111, 110), (111, 106, 109, 110), (103, 112, 117, 120), (121, 113, 112, 103), (115, 114, 113, 121), (120, 117, 114, 115), (123, 9, 2, 70), (124, 125, 64, 60), (123, 124, 60, 57), (125, 126, 58, 64), (104, 102, 118, 116), (207, 173, 174, 214), (215, 166, 167, 222), (223, 160, 159, 230), (214, 174, 160, 223), (222, 167, 168, 234), (230, 159, 161, 238), (234, 168, 169, 242), (238, 161, 162, 246), (242, 169, 170, 250), (246, 162, 163, 254), (250, 170, 171, 258), (254, 163, 164, 262), (258, 171, 172, 266), (262, 164, 165, 270), (266, 172, 173, 207), (270, 165, 166, 215), (144, 143, 158, 157, 156, 155, 154, 153, 152, 151, 150, 149, 148, 147, 146, 145), (128, 129, 130, 131, 132, 133, 134, 135, 136, 137, 138, 139, 140, 141, 142, 127), (144, 159, 160, 143), (145, 161, 159, 144), (146, 162, 161, 145), (147, 163, 162, 146), (148, 164, 163, 147), (149, 165, 164, 148), (150, 166, 165, 149), (151, 167, 166, 150), (152, 168, 167, 151), (153, 169, 168, 152), (154, 170, 169, 153), (155, 171, 170, 154), (156, 172, 171, 155), (157, 173, 172, 156), (158, 174, 173, 157), (143, 160, 174, 158), (183, 184, 200, 199), (176, 177, 193, 192), (184, 185, 201, 200), (177, 178, 194, 193), (185, 186, 202, 201), (178, 179, 195, 194), (186, 187, 203, 202), (179, 180, 196, 195), (187, 188, 204, 203), (180, 181, 197, 196), (188, 189, 205, 204), (181, 182, 198, 197), (189, 190, 206, 205), (182, 183, 199, 198), (175, 176, 192, 191), (190, 175, 191, 206), (192, 193, 194, 195, 196, 197, 198, 199, 200, 201, 202, 203, 204, 205, 206, 191), (133, 267, 218, 134), (267, 268, 217, 218), (268, 269, 216, 217), (269, 270, 215, 216), (140, 263, 210, 141), (263, 264, 209, 210), (264, 265, 208, 209), (265, 266, 207, 208), (132, 259, 267, 133), (259, 260, 268, 267), (260, 261, 269, 268), (261, 262, 270, 269), (139, 255, 263, 140), (255, 256, 264, 263), (256, 257, 265, 264), (257, 258, 266, 265), (131, 251, 259, 132), (251, 252, 260, 259), (252, 253, 261, 260), (253, 254, 262, 261), (138, 247, 255, 139), (247, 248, 256, 255), (248, 249, 257, 256), (249, 250, 258, 257), (130, 243, 251, 131), (243, 244, 252, 251), (244, 245, 253, 252), (245, 246, 254, 253), (137, 239, 247, 138), (239, 240, 248, 247), (240, 241, 249, 248), (241, 242, 250, 249), (129, 235, 243, 130), (235, 236, 244, 243), (236, 237, 245, 244), (237, 238, 246, 245), (136, 231, 239, 137), (231, 232, 240, 239), (232, 233, 241, 240), (233, 234, 242, 241), (128, 227, 235, 129), (227, 228, 236, 235), (228, 229, 237, 236), (229, 230, 238, 237), (135, 219, 231, 136), (219, 220, 232, 231), (220, 221, 233, 232), (221, 222, 234, 233), (142, 211, 226, 127), (211, 212, 225, 226), (212, 213, 224, 225), (213, 214, 223, 224), (127, 226, 227, 128), (226, 225, 228, 227), (225, 224, 229, 228), (224, 223, 230, 229), (134, 218, 219, 135), (218, 217, 220, 219), (217, 216, 221, 220), (216, 215, 222, 221), (141, 210, 211, 142), (210, 209, 212, 211), (209, 208, 213, 212), (208, 207, 214, 213)])
me_cube_010.polygons.foreach_set('use_smooth', [0, 0, 0, 0, 0, 0, 0, 0, 0, 0, 0, 0, 0, 0, 0, 0, 0, 0, 0, 0, 0, 0, 0, 0, 0, 0, 0, 0, 0, 0, 0, 0, 0, 0, 0, 0, 0, 0, 0, 0, 0, 0, 0, 0, 0, 0, 0, 0, 0, 0, 0, 0, 0, 0, 0, 0, 0, 0, 0, 0, 0, 0, 0, 0, 0, 0, 0, 0, 0, 0, 0, 0, 0, 0, 0, 0, 0, 0, 0, 0, 0, 0, 0, 0, 0, 0, 0, 0, 0, 0, 0, 0, 0, 0, 0, 0, 0, 0, 0, 0, 0, 0, 0, 0, 0, 0, 0, 0, 0, 0, 0, 1, 1, 1, 1, 1, 1, 1, 1, 1, 1, 1, 1, 1, 1, 1, 1, 1, 1, 1, 1, 1, 1, 1, 1, 1, 1, 1, 1, 1, 1, 1, 1, 1, 1, 1, 1, 1, 1, 1, 1, 1, 1, 1, 1, 1, 1, 1, 1, 1, 1, 0, 1, 1, 1, 1, 1, 1, 1, 1, 1, 1, 1, 1, 1, 1, 1, 1, 1, 1, 1, 1, 1, 1, 1, 1, 1, 1, 1, 1, 1, 1, 1, 1, 1, 1, 1, 1, 1, 1, 1, 1, 1, 1, 1, 1, 1, 1, 1, 1, 1, 1, 1, 1, 1, 1, 1, 1, 1, 1, 1, 1, 1, 1, 1, 1])
me_cube_010.polygons.foreach_set('material_index', [2, 0, 2, 0, 0, 0, 2, 2, 2, 2, 2, 0, 2, 2, 0, 0, 0, 0, 0, 0, 0, 0, 0, 0, 0, 0, 0, 0, 0, 0, 0, 0, 0, 0, 0, 0, 0, 0, 0, 0, 0, 0, 0, 0, 0, 0, 0, 0, 0, 0, 0, 0, 0, 0, 0, 0, 0, 0, 0, 0, 0, 0, 0, 0, 0, 0, 0, 0, 0, 0, 0, 0, 1, 0, 0, 0, 0, 1, 0, 0, 0, 0, 0, 1, 0, 0, 0, 0, 0, 0, 0, 0, 0, 0, 0, 0, 0, 0, 0, 0, 0, 1, 0, 0, 0, 0, 0, 0, 0, 0, 2, 2, 2, 2, 2, 2, 2, 2, 2, 2, 2, 2, 2, 2, 2, 2, 2, 0, 0, 0, 0, 0, 0, 0, 0, 0, 0, 0, 0, 0, 0, 0, 0, 0, 0, 2, 2, 2, 2, 2, 2, 2, 2, 2, 2, 2, 2, 2, 2, 2, 2, 2, 2, 0, 2, 0, 2, 0, 2, 0, 2, 0, 2, 0, 2, 0, 2, 0, 2, 0, 2, 0, 2, 0, 2, 0, 2, 0, 2, 0, 2, 0, 2, 0, 2, 0, 2, 0, 2, 0, 2, 0, 2, 0, 2, 0, 2, 0, 2, 0, 2, 0, 2, 0, 2, 0, 2, 0, 2, 0, 2, 0, 2, 0, 2, 0])
me_cube_010.materials.append(mat_material)
me_cube_010.materials.append(mat_window)
me_cube_010.materials.append(mat_metal)
me_cube_010.use_remesh_preserve_volume = False
me_cube_010.use_remesh_preserve_attributes = False
me_cube_010.use_mirror_vertex_groups = False
me_cube_010.update()
me_cube_009 = bpy.data.meshes.new('Cube.009')
me_cube_009.from_pydata([(-0.3028, -0.6133, 0.0844), (-0.3028, -0.3633, 0.1918), (2.306, -0.3633, 0.1918), (2.306, -0.6133, 0.0844), (2.431, -0.3633, 0.1583), (2.377, -0.6133, 0.0653), (2.522, -0.3633, 0.06682), (2.429, -0.6133, 0.01311), (2.556, -0.3633, -0.05818), (2.448, -0.6133, -0.05818), (2.522, -0.3633, -0.1832), (2.429, -0.6133, -0.1295), (2.431, -0.3633, -0.2747), (2.377, -0.6133, -0.1817), (2.306, -0.3633, -0.3082), (2.306, -0.6133, -0.2008), (2.181, -0.3633, -0.2747), (2.235, -0.6133, -0.1817), (2.089, -0.3633, -0.1832), (2.182, -0.6133, -0.1295), (2.056, -0.3633, -0.05818), (2.163, -0.6133, -0.05818), (2.089, -0.3633, 0.06682), (2.182, -0.6133, 0.01311), (2.181, -0.3633, 0.1583), (2.235, -0.6133, 0.0653), (-0.1778, -0.3633, 0.1583), (-0.2315, -0.6133, 0.0653), (-0.08629, -0.3633, 0.06682), (-0.1793, -0.6133, 0.01311), (-0.05279, -0.3633, -0.05818), (-0.1602, -0.6133, -0.05818), (-0.08629, -0.3633, -0.1832), (-0.1793, -0.6133, -0.1295), (-0.1778, -0.3633, -0.2747), (-0.2315, -0.6133, -0.1817), (-0.3028, -0.3633, -0.3082), (-0.3028, -0.6133, -0.2008), (-0.4278, -0.3633, -0.2747), (-0.3741, -0.6133, -0.1817), (-0.5193, -0.3633, -0.1832), (-0.4263, -0.6133, -0.1295), (-0.5528, -0.3633, -0.05818), (-0.4454, -0.6133, -0.05818), (-0.5193, -0.3633, 0.06682), (-0.4263, -0.6133, 0.01311), (-0.4278, -0.3633, 0.1583), (-0.3741, -0.6133, 0.0653), (-0.3028, 0.3814, 0.1918), (-0.3028, 0.6314, 0.0844), (2.306, 0.6314, 0.0844), (2.306, 0.3814, 0.1918), (2.377, 0.6314, 0.0653), (2.431, 0.3814, 0.1583), (2.429, 0.6314, 0.01311), (2.522, 0.3814, 0.06682), (2.448, 0.6314, -0.05818), (2.556, 0.3814, -0.05818), (2.429, 0.6314, -0.1295), (2.522, 0.3814, -0.1832), (2.377, 0.6314, -0.1817), (2.431, 0.3814, -0.2747), (2.306, 0.6314, -0.2008), (2.306, 0.3814, -0.3082), (2.235, 0.6314, -0.1817), (2.181, 0.3814, -0.2747), (2.182, 0.6314, -0.1295), (2.089, 0.3814, -0.1832), (2.163, 0.6314, -0.05818), (2.056, 0.3814, -0.05818), (2.182, 0.6314, 0.01311), (2.089, 0.3814, 0.06682), (2.235, 0.6314, 0.0653), (2.181, 0.3814, 0.1583), (-0.2315, 0.6314, 0.0653), (-0.1778, 0.3814, 0.1583), (-0.1793, 0.6314, 0.01311), (-0.08629, 0.3814, 0.06682), (-0.1602, 0.6314, -0.05818), (-0.05279, 0.3814, -0.05818), (-0.1793, 0.6314, -0.1295), (-0.08629, 0.3814, -0.1832), (-0.2315, 0.6314, -0.1817), (-0.1778, 0.3814, -0.2747), (-0.3028, 0.6314, -0.2008), (-0.3028, 0.3814, -0.3082), (-0.3741, 0.6314, -0.1817), (-0.4278, 0.3814, -0.2747), (-0.4263, 0.6314, -0.1295), (-0.5193, 0.3814, -0.1832), (-0.4454, 0.6314, -0.05818), (-0.5528, 0.3814, -0.05818), (-0.4263, 0.6314, 0.01311), (-0.5193, 0.3814, 0.06682), (-0.3741, 0.6314, 0.0653), (-0.4278, 0.3814, 0.1583), (-0.5193, -0.6133, -0.1832), (-0.4278, -0.6133, -0.2747), (-0.08629, -0.6133, -0.1832), (-0.05279, -0.6133, -0.05818), (2.431, -0.6133, 0.1583), (2.306, -0.6133, 0.1918), (2.522, -0.6133, 0.06682), (-0.3028, -0.6133, -0.3082), (-0.08629, -0.6133, 0.06682), (2.556, -0.6133, -0.05818), (2.522, -0.6133, -0.1832), (2.431, -0.6133, -0.2747), (-0.1778, -0.6133, -0.2747), (-0.1778, -0.6133, 0.1583), (2.306, -0.6133, -0.3082), (2.181, -0.6133, -0.2747), (2.089, -0.6133, -0.1832), (2.056, -0.6133, -0.05818), (-0.3028, -0.6133, 0.1918), (2.089, -0.6133, 0.06682), (2.181, -0.6133, 0.1583), (-0.5528, -0.6133, -0.05818), (-0.5193, -0.6133, 0.06682), (-0.4278, -0.6133, 0.1583), (-0.4278, 0.6314, -0.2747), (-0.5193, 0.6314, -0.1832), (2.306, 0.6314, 0.1918), (2.431, 0.6314, 0.1583), (-0.05279, 0.6314, -0.05818), (-0.08629, 0.6314, -0.1832), (2.522, 0.6314, 0.06682), (2.556, 0.6314, -0.05818), (-0.3028, 0.6314, -0.3082), (2.522, 0.6314, -0.1832), (-0.08629, 0.6314, 0.06682), (2.431, 0.6314, -0.2747), (2.306, 0.6314, -0.3082), (-0.1778, 0.6314, -0.2747), (2.181, 0.6314, -0.2747), (-0.1778, 0.6314, 0.1583), (2.089, 0.6314, -0.1832), (2.056, 0.6314, -0.05818), (2.089, 0.6314, 0.06682), (2.181, 0.6314, 0.1583), (-0.3028, 0.6314, 0.1918), (-0.5528, 0.6314, -0.05818), (-0.5193, 0.6314, 0.06682), (-0.4278, 0.6314, 0.1583), (-0.4263, -0.6133, -0.1295), (-0.3741, -0.6133, -0.1817), (-0.1793, -0.6133, -0.1295), (-0.1602, -0.6133, -0.05818), (2.377, -0.6133, 0.0653), (2.306, -0.6133, 0.0844), (2.429, -0.6133, 0.01311), (-0.3028, -0.6133, -0.2008), (-0.1793, -0.6133, 0.01311), (2.448, -0.6133, -0.05818), (2.429, -0.6133, -0.1295), (2.377, -0.6133, -0.1817), (-0.2315, -0.6133, -0.1817), (-0.2315, -0.6133, 0.0653), (2.306, -0.6133, -0.2008), (2.235, -0.6133, -0.1817), (2.182, -0.6133, -0.1295), (2.163, -0.6133, -0.05818), (-0.3028, -0.6133, 0.0844), (2.182, -0.6133, 0.01311), (2.235, -0.6133, 0.0653), (-0.4454, -0.6133, -0.05818), (-0.4263, -0.6133, 0.01311), (-0.3741, -0.6133, 0.0653), (-0.3741, 0.6314, -0.1817), (-0.4263, 0.6314, -0.1295), (2.306, 0.6314, 0.0844), (2.377, 0.6314, 0.0653), (-0.1602, 0.6314, -0.05818), (-0.1793, 0.6314, -0.1295), (2.429, 0.6314, 0.01311), (2.448, 0.6314, -0.05818), (-0.3028, 0.6314, -0.2008), (2.429, 0.6314, -0.1295), (-0.1793, 0.6314, 0.01311), (2.377, 0.6314, -0.1817), (2.306, 0.6314, -0.2008), (-0.2315, 0.6314, -0.1817), (2.235, 0.6314, -0.1817), (-0.2315, 0.6314, 0.0653), (2.182, 0.6314, -0.1295), (2.163, 0.6314, -0.05818), (2.182, 0.6314, 0.01311), (2.235, 0.6314, 0.0653), (-0.3028, 0.6314, 0.0844), (-0.4454, 0.6314, -0.05818), (-0.4263, 0.6314, 0.01311), (-0.3741, 0.6314, 0.0653), (-0.2315, -0.5791, 0.0653), (-0.3028, -0.5791, 0.0844), (-0.3741, -0.5791, 0.0653), (-0.4263, -0.5791, 0.01311), (-0.4454, -0.5791, -0.05818), (-0.4263, -0.5791, -0.1295), (-0.3741, -0.5791, -0.1817), (-0.3028, -0.5791, -0.2008), (-0.2315, -0.5791, -0.1817), (-0.1793, -0.5791, -0.1295), (-0.1602, -0.5791, -0.05818), (-0.1793, -0.5791, 0.01311), (2.377, -0.5791, 0.0653), (2.306, -0.5791, 0.0844), (2.235, -0.5791, 0.0653), (2.182, -0.5791, 0.01311), (2.163, -0.5791, -0.05818), (2.182, -0.5791, -0.1295), (2.235, -0.5791, -0.1817), (2.306, -0.5791, -0.2008), (2.377, -0.5791, -0.1817), (2.429, -0.5791, -0.1295), (2.448, -0.5791, -0.05818), (2.429, -0.5791, 0.01311), (-0.3028, 0.5972, 0.0844), (-0.2315, 0.5972, 0.0653), (-0.1793, 0.5972, 0.01311), (-0.1602, 0.5972, -0.05818), (-0.1793, 0.5972, -0.1295), (-0.2315, 0.5972, -0.1817), (-0.3028, 0.5972, -0.2008), (-0.3741, 0.5972, -0.1817), (-0.4263, 0.5972, -0.1295), (-0.4454, 0.5972, -0.05818), (-0.4263, 0.5972, 0.01311), (-0.3741, 0.5972, 0.0653), (2.306, 0.5972, 0.0844), (2.377, 0.5972, 0.0653), (2.429, 0.5972, 0.01311), (2.448, 0.5972, -0.05818), (2.429, 0.5972, -0.1295), (2.377, 0.5972, -0.1817), (2.306, 0.5972, -0.2008), (2.235, 0.5972, -0.1817), (2.182, 0.5972, -0.1295), (2.163, 0.5972, -0.05818), (2.182, 0.5972, 0.01311), (2.235, 0.5972, 0.0653)], [], [(13, 11, 154, 155), (2, 101, 100, 4), (42, 117, 118, 44), (4, 100, 102, 6), (40, 96, 117, 42), (6, 102, 105, 8), (38, 97, 96, 40), (8, 105, 106, 10), (36, 103, 97, 38), (10, 106, 107, 12), (34, 108, 103, 36), (12, 107, 110, 14), (32, 98, 108, 34), (14, 110, 111, 16), (30, 99, 98, 32), (16, 111, 112, 18), (1, 26, 28, 30, 32, 34, 36, 38, 40, 42, 44, 46), (28, 104, 99, 30), (18, 112, 113, 20), (46, 119, 114, 1), (26, 109, 104, 28), (20, 113, 115, 22), (45, 43, 165, 166), (1, 114, 109, 26), (22, 115, 116, 24), (44, 118, 119, 46), (24, 116, 101, 2), (2, 4, 6, 8, 10, 12, 14, 16, 18, 20, 22, 24), (75, 48, 95, 93, 91, 89, 87, 85, 83, 81, 79, 77), (122, 51, 53, 123), (141, 91, 93, 142), (123, 53, 55, 126), (121, 89, 91, 141), (126, 55, 57, 127), (120, 87, 89, 121), (127, 57, 59, 129), (128, 85, 87, 120), (129, 59, 61, 131), (133, 83, 85, 128), (131, 61, 63, 132), (125, 81, 83, 133), (132, 63, 65, 134), (124, 79, 81, 125), (134, 65, 67, 136), (82, 84, 176, 181), (130, 77, 79, 124), (136, 67, 69, 137), (143, 95, 48, 140), (135, 75, 77, 130), (137, 69, 71, 138), (53, 51, 73, 71, 69, 67, 65, 63, 61, 59, 57, 55), (140, 48, 75, 135), (138, 71, 73, 139), (142, 93, 95, 143), (139, 73, 51, 122), (11, 9, 153, 154), (39, 41, 96, 97), (31, 33, 98, 99), (3, 5, 100, 101), (5, 7, 102, 100), (37, 39, 97, 103), (29, 31, 99, 104), (7, 9, 105, 102), (9, 11, 106, 105), (11, 13, 107, 106), (35, 37, 103, 108), (27, 29, 104, 109), (13, 15, 110, 107), (15, 17, 111, 110), (17, 19, 112, 111), (33, 35, 108, 98), (19, 21, 113, 112), (0, 27, 109, 114), (21, 23, 115, 113), (23, 25, 116, 115), (25, 3, 101, 116), (41, 43, 117, 96), (43, 45, 118, 117), (45, 47, 119, 118), (47, 0, 114, 119), (88, 86, 120, 121), (52, 50, 122, 123), (80, 78, 124, 125), (54, 52, 123, 126), (56, 54, 126, 127), (86, 84, 128, 120), (58, 56, 127, 129), (78, 76, 130, 124), (60, 58, 129, 131), (62, 60, 131, 132), (84, 82, 133, 128), (64, 62, 132, 134), (76, 74, 135, 130), (66, 64, 134, 136), (68, 66, 136, 137), (82, 80, 125, 133), (70, 68, 137, 138), (72, 70, 138, 139), (74, 49, 140, 135), (50, 72, 139, 122), (90, 88, 121, 141), (92, 90, 141, 142), (94, 92, 142, 143), (49, 94, 143, 140), (62, 64, 182, 180), (47, 45, 166, 167), (37, 35, 156, 151), (74, 76, 178, 183), (0, 47, 167, 162), (29, 27, 157, 152), (64, 66, 184, 182), (86, 88, 169, 168), (15, 13, 155, 158), (66, 68, 185, 184), (50, 52, 171, 170), (17, 15, 158, 159), (80, 82, 181, 173), (78, 80, 173, 172), (19, 17, 159, 160), (68, 70, 186, 185), (41, 39, 145, 144), (52, 54, 174, 171), (35, 33, 146, 156), (70, 72, 187, 186), (33, 31, 147, 146), (54, 56, 175, 174), (21, 19, 160, 161), (49, 74, 183, 188), (5, 3, 149, 148), (84, 86, 168, 176), (27, 0, 162, 157), (72, 50, 170, 187), (7, 5, 148, 150), (56, 58, 177, 175), (23, 21, 161, 163), (88, 90, 189, 169), (39, 37, 151, 145), (76, 78, 172, 178), (25, 23, 163, 164), (90, 92, 190, 189), (31, 29, 152, 147), (58, 60, 179, 177), (3, 25, 164, 149), (92, 94, 191, 190), (9, 7, 150, 153), (60, 62, 180, 179), (43, 41, 144, 165), (94, 49, 188, 191), (192, 193, 194, 195, 196, 197, 198, 199, 200, 201, 202, 203), (162, 193, 192, 157), (167, 194, 193, 162), (166, 195, 194, 167), (165, 196, 195, 166), (144, 197, 196, 165), (145, 198, 197, 144), (151, 199, 198, 145), (156, 200, 199, 151), (146, 201, 200, 156), (147, 202, 201, 146), (152, 203, 202, 147), (157, 192, 203, 152), (204, 205, 206, 207, 208, 209, 210, 211, 212, 213, 214, 215), (149, 205, 204, 148), (164, 206, 205, 149), (163, 207, 206, 164), (161, 208, 207, 163), (160, 209, 208, 161), (159, 210, 209, 160), (158, 211, 210, 159), (155, 212, 211, 158), (154, 213, 212, 155), (153, 214, 213, 154), (150, 215, 214, 153), (148, 204, 215, 150), (216, 217, 218, 219, 220, 221, 222, 223, 224, 225, 226, 227), (183, 217, 216, 188), (178, 218, 217, 183), (172, 219, 218, 178), (173, 220, 219, 172), (181, 221, 220, 173), (176, 222, 221, 181), (168, 223, 222, 176), (169, 224, 223, 168), (189, 225, 224, 169), (190, 226, 225, 189), (191, 227, 226, 190), (188, 216, 227, 191), (228, 229, 230, 231, 232, 233, 234, 235, 236, 237, 238, 239), (171, 229, 228, 170), (174, 230, 229, 171), (175, 231, 230, 174), (177, 232, 231, 175), (179, 233, 232, 177), (180, 234, 233, 179), (182, 235, 234, 180), (184, 236, 235, 182), (185, 237, 236, 184), (186, 238, 237, 185), (187, 239, 238, 186), (170, 228, 239, 187)])
me_cube_009.polygons.foreach_set('material_index', [3, 3, 3, 3, 3, 3, 3, 3, 3, 3, 3, 3, 3, 3, 3, 3, 3, 3, 3, 3, 3, 3, 3, 3, 3, 3, 3, 3, 3, 3, 3, 3, 3, 3, 3, 3, 3, 3, 3, 3, 3, 3, 3, 3, 3, 3, 3, 3, 3, 3, 3, 3, 3, 3, 3, 3, 3, 3, 3, 3, 3, 3, 3, 3, 3, 3, 3, 3, 3, 3, 3, 3, 3, 3, 3, 3, 3, 3, 3, 3, 3, 3, 3, 3, 3, 3, 3, 3, 3, 3, 3, 3, 3, 3, 3, 3, 3, 3, 3, 3, 3, 3, 3, 3, 3, 3, 3, 3, 3, 3, 3, 3, 3, 3, 3, 3, 3, 3, 3, 3, 3, 3, 3, 3, 3, 3, 3, 3, 3, 3, 3, 3, 3, 3, 3, 3, 3, 3, 3, 3, 3, 3, 3, 3, 3, 3, 3, 3, 2, 3, 3, 3, 3, 3, 3, 3, 3, 3, 3, 3, 3, 2, 3, 3, 3, 3, 3, 3, 3, 3, 3, 3, 3, 3, 2, 3, 3, 3, 3, 3, 3, 3, 3, 3, 3, 3, 3, 2, 3, 3, 3, 3, 3, 3, 3, 3, 3, 3, 3, 3])
me_cube_009.materials.append(mat_material)
me_cube_009.materials.append(mat_window)
me_cube_009.materials.append(mat_metal)
me_cube_009.materials.append(mat_rubber)
me_cube_009.use_remesh_preserve_volume = False
me_cube_009.use_remesh_preserve_attributes = False
me_cube_009.use_mirror_vertex_groups = False
me_cube_009.update()
me_cube_008 = bpy.data.meshes.new('Cube.008')
me_cube_008.from_pydata([(3.0, 0.3282, 0.3276), (3.0, -0.3282, 0.3276), (2.5, 0.6318, 1.0), (3.0, 0.3282, 0.918), (3.0, -0.3282, 0.918), (2.5, -3.733e-07, 1.112), (2.062, -0.2449, 1.694), (2.062, 0.2449, 1.694), (2.358, 0.2449, 1.694), (2.024, 0.6318, 1.0), (2.358, -0.2449, 1.694), (2.062, -4.172e-07, 1.719), (3.0, 0.3771, 0.2456), (3.0, -0.3771, 0.2456), (3.0, 0.3771, 1.0), (3.0, -0.3771, 1.0), (2.958, 0.3282, 0.3276), (2.958, -0.3282, 0.3276), (2.958, 0.3282, 0.918), (2.958, -0.3282, 0.918), (3.0, -3.576e-07, 0.918), (2.958, -3.576e-07, 0.918), (3.0, -3.576e-07, 0.3276), (2.5, -3.576e-07, 0.2456), (2.958, -3.576e-07, 0.3276), (3.0, -3.278e-07, 0.2456), (3.0, -2.98e-07, 1.112), (2.358, 0.4897, 1.641), (2.5, 0.6318, 1.499), (2.429, 0.5608, 1.622), (2.481, 0.6128, 1.57), (2.358, -0.4897, 1.641), (2.429, -0.5608, 1.622), (2.481, -0.6128, 1.57), (2.5, -4.835e-07, 1.499), (2.358, -5.066e-07, 1.719), (2.481, -5.014e-07, 1.57), (2.429, -5.099e-07, 1.622), (2.024, 0.6318, 1.499), (2.062, 0.4897, 1.641), (2.038, 0.6128, 1.57), (2.062, 0.5608, 1.622), (2.062, -0.4897, 1.641), (2.062, -0.5608, 1.622), (2.038, -0.6128, 1.57), (-0.9084, -0.6318, 0.3373), (-1.0, -0.5402, 0.3373), (-0.9084, -0.5402, 0.2456), (-0.9541, -0.6196, 0.3373), (-0.9084, -0.6196, 0.2915), (-0.9522, -0.6077, 0.2935), (-0.9878, -0.5402, 0.2915), (-0.9878, -0.5859, 0.3373), (-0.9759, -0.584, 0.2935), (-0.9084, -0.5859, 0.2579), (-0.9541, -0.5402, 0.2579), (-0.9522, -0.584, 0.2698), (-0.9084, 0.6318, 0.3373), (-0.9084, 0.5402, 0.2456), (-1.0, 0.5402, 0.3373), (-0.9084, 0.6196, 0.2915), (-0.9541, 0.6196, 0.3373), (-0.9522, 0.6077, 0.2935), (-0.9541, 0.5402, 0.2579), (-0.9084, 0.5859, 0.2579), (-0.9522, 0.584, 0.2698), (-0.9878, 0.5859, 0.3373), (-0.9878, 0.5402, 0.2915), (-0.9759, 0.584, 0.2935), (2.5, 0.5402, 0.2456), (2.5, 0.6318, 0.3373), (2.582, 0.5902, 0.2456), (2.5, 0.586, 0.2579), (2.5, 0.6195, 0.2915), (2.5, -0.5402, 0.2456), (2.582, -0.5902, 0.2456), (2.5, -0.6195, 0.2915), (2.5, -0.586, 0.2579), (2.5, -0.03894, 1.145), (2.5, -0.03894, 1.46), (2.5, -0.5929, 1.46), (2.5, -0.5929, 1.046), (2.5, 0.5929, 1.046), (2.5, 0.5929, 1.46), (2.5, 0.03894, 1.46), (2.5, 0.03894, 1.145), (2.439, 0.6318, 1.46), (2.439, 0.6318, 1.039), (2.12, 0.6318, 1.039), (2.12, 0.6318, 1.46), (2.47, -0.03894, 1.145), (2.47, -0.03894, 1.46), (2.47, -0.5929, 1.46), (2.47, -0.5929, 1.046), (2.47, 0.5929, 1.046), (2.47, 0.5929, 1.46), (2.47, 0.03894, 1.46), (2.47, 0.03894, 1.145), (2.439, 0.6018, 1.46), (2.439, 0.6018, 1.039), (2.12, 0.6018, 1.039), (2.12, 0.6018, 1.46), (-0.9083, -0.5948, 0.5206), (2.024, -0.6318, 1.499), (-0.9083, 0.5948, 0.5206), (2.024, -0.6318, 0.3373), (2.12, -0.6018, 1.46), (2.5, -0.6318, 0.3373), (1.625, -0.6318, 0.3373), (2.12, -0.6018, 1.039), (2.439, -0.6018, 1.039), (2.439, -0.6018, 1.46), (2.12, -0.6318, 1.46), (2.12, -0.6318, 1.039), (2.439, -0.6318, 1.039), (2.5, -0.6318, 1.0), (1.935, 0.5948, 0.5206), (2.439, -0.6318, 1.46), (1.935, -0.5948, 0.5206), (-0.9958, 0.6318, 0.3373), (2.5, -0.6318, 1.499), (2.024, -0.6318, 1.0), (-0.9958, -0.6318, 0.3373), (2.024, 0.6318, 0.3373), (2.024, 0.6195, 0.2915), (2.024, 0.586, 0.2579), (2.024, 0.5402, 0.2456), (-0.9083, -0.5948, 1.624), (-0.9083, 0.5948, 1.624), (1.935, -0.5948, 1.624), (1.935, 0.5948, 1.624), (-0.9083, -0.2974, 1.698), (-0.9083, -5.611e-07, 1.743), (-0.9083, 0.2974, 1.698), (1.935, -0.2974, 1.698), (1.935, -5.611e-07, 1.743), (1.935, 0.2974, 1.698), (-0.9083, -5.611e-07, 0.5206), (-0.9083, -5.611e-07, 1.624), (-0.5331, -0.5948, 0.5206), (-0.4345, -0.5948, 0.5206), (-0.0593, -0.5948, 0.5206), (0.03936, -0.5948, 0.5206), (0.4145, -0.5948, 0.5206), (0.5132, -0.5948, 0.5206), (0.8883, -0.5948, 0.5206), (0.987, -0.5948, 0.5206), (1.362, -0.5948, 0.5206), (1.461, -0.5948, 0.5206), (1.836, -0.5948, 0.5206), (1.836, 0.5948, 0.5206), (1.461, 0.5948, 0.5206), (1.362, 0.5948, 0.5206), (0.987, 0.5948, 0.5206), (0.8883, 0.5948, 0.5206), (0.5132, 0.5948, 0.5206), (0.4145, 0.5948, 0.5206), (0.03936, 0.5948, 0.5206), (-0.0593, 0.5948, 0.5206), (-0.4345, 0.5948, 0.5206), (-0.5331, 0.5948, 0.5206), (-0.5331, -0.5948, 1.624), (-0.4345, -0.5948, 1.624), (-0.0593, -0.5948, 1.624), (0.03936, -0.5948, 1.624), (0.4145, -0.5948, 1.624), (0.5132, -0.5948, 1.624), (0.8883, -0.5948, 1.624), (0.987, -0.5948, 1.624), (1.362, -0.5948, 1.624), (1.461, -0.5948, 1.624), (1.836, -0.5948, 1.624), (1.836, 0.5948, 1.624), (1.461, 0.5948, 1.624), (1.362, 0.5948, 1.624), (0.987, 0.5948, 1.624), (0.8883, 0.5948, 1.624), (0.5132, 0.5948, 1.624), (0.4145, 0.5948, 1.624), (0.03936, 0.5948, 1.624), (-0.0593, 0.5948, 1.624), (-0.4345, 0.5948, 1.624), (-0.5331, 0.5948, 1.624), (-1.017, -0.6534, 0.4844), (-1.017, -0.6534, 0.3373), (-1.017, 0.6534, 0.3373), (-1.017, 0.6534, 0.4844), (1.935, -0.6235, 0.5206), (2.024, -0.6623, 0.3373), (2.024, 0.6623, 0.3373), (1.935, 0.6235, 0.5206), (-1.026, -5.96e-07, 0.4844), (1.836, -0.6235, 0.5206), (-0.5331, 0.6235, 0.5206), (1.836, -0.6235, 1.624), (1.935, -0.6235, 1.624), (1.935, 0.6235, 1.624), (-0.5331, -0.6235, 0.5206), (-0.4345, -0.6235, 0.5206), (-0.0593, -0.6235, 0.5206), (0.03936, -0.6235, 0.5206), (0.4145, -0.6235, 0.5206), (0.5132, -0.6235, 0.5206), (0.8883, -0.6235, 0.5206), (0.987, -0.6235, 0.5206), (1.362, -0.6235, 0.5206), (1.461, -0.6235, 0.5206), (1.836, 0.6235, 0.5206), (1.461, 0.6235, 0.5206), (1.362, 0.6235, 0.5206), (0.987, 0.6235, 0.5206), (0.8883, 0.6235, 0.5206), (0.5132, 0.6235, 0.5206), (0.4145, 0.6235, 0.5206), (0.03936, 0.6235, 0.5206), (-0.0593, 0.6235, 0.5206), (-0.4345, 0.6235, 0.5206), (-0.5331, -0.6235, 1.624), (-0.4345, -0.6235, 1.624), (-0.0593, -0.6235, 1.624), (0.03936, -0.6235, 1.624), (0.4145, -0.6235, 1.624), (0.5132, -0.6235, 1.624), (0.8883, -0.6235, 1.624), (0.987, -0.6235, 1.624), (1.362, -0.6235, 1.624), (1.461, -0.6235, 1.624), (1.836, 0.6235, 1.624), (1.461, 0.6235, 1.624), (1.362, 0.6235, 1.624), (0.987, 0.6235, 1.624), (0.8883, 0.6235, 1.624), (0.5132, 0.6235, 1.624), (0.4145, 0.6235, 1.624), (0.03936, 0.6235, 1.624), (-0.0593, 0.6235, 1.624), (-0.4345, 0.6235, 1.624), (-0.5331, 0.6235, 1.624), (-0.9083, -0.03397, 0.5546), (-0.9083, -0.5608, 0.5546), (-0.9083, -0.5608, 1.59), (-0.9083, -0.03397, 1.59), (-0.9083, 0.5608, 0.5546), (-0.9083, 0.03397, 0.5546), (-0.9083, 0.03397, 1.59), (-0.9083, 0.5608, 1.59), (-0.884, -0.5608, 0.5546), (-0.884, -0.03397, 0.5546), (-0.884, -0.03397, 1.59), (-0.884, -0.5608, 1.59), (-0.884, 0.03397, 0.5546), (-0.884, 0.5608, 0.5546), (-0.884, 0.5608, 1.59), (-0.884, 0.03397, 1.59)], [], [(0, 22, 1, 13, 25, 12), (10, 6, 42, 31), (4, 1, 17, 19), (115, 15, 26, 5), (8, 7, 11, 35), (12, 25, 13, 75, 74, 23, 69, 71), (4, 20, 3, 14, 26, 15), (1, 22, 0, 16, 24, 17), (3, 0, 12, 14), (1, 4, 15, 13), (3, 20, 4, 19, 21, 18), (107, 75, 13, 15, 115), (0, 3, 18, 16), (17, 24, 16, 18, 21, 19), (26, 14, 2, 5), (71, 70, 2, 14, 12), (35, 10, 31, 32, 37), (37, 32, 33, 36), (36, 33, 120, 34), (27, 8, 35, 37, 29), (29, 37, 36, 30), (30, 36, 34, 28), (28, 38, 40, 30), (30, 40, 41, 29), (29, 41, 39, 27), (31, 42, 43, 32), (32, 43, 44, 33), (33, 44, 103, 120), (27, 39, 7, 8), (35, 11, 6, 10), (45, 48, 50, 49), (48, 52, 53, 50), (46, 51, 53, 52), (51, 55, 56, 53), (47, 54, 56, 55), (54, 49, 50, 56), (50, 53, 56), (57, 60, 62, 61), (60, 64, 65, 62), (58, 63, 65, 64), (63, 67, 68, 65), (59, 66, 68, 67), (66, 61, 62, 68), (62, 65, 68), (69, 72, 71), (72, 73, 71), (73, 70, 71), (107, 76, 75), (76, 77, 75), (77, 74, 75), (69, 126, 125, 72), (72, 125, 124, 73), (73, 124, 123, 70), (107, 108, 45, 49, 76), (76, 49, 54, 77), (77, 54, 47, 74), (46, 59, 67, 51), (51, 67, 63, 55), (55, 63, 58, 47), (69, 23, 74, 47, 58, 126), (5, 34, 79, 78), (34, 120, 80, 79), (120, 115, 81, 80), (115, 5, 78, 81), (2, 28, 83, 82), (28, 34, 84, 83), (34, 5, 85, 84), (5, 2, 82, 85), (28, 2, 87, 86), (2, 9, 88, 87), (9, 38, 89, 88), (38, 28, 86, 89), (90, 91, 92, 93), (79, 91, 90, 78), (80, 92, 91, 79), (81, 93, 92, 80), (78, 90, 93, 81), (94, 95, 96, 97), (83, 95, 94, 82), (84, 96, 95, 83), (85, 97, 96, 84), (82, 94, 97, 85), (102, 137, 191, 183), (98, 99, 100, 101), (87, 99, 98, 86), (88, 100, 99, 87), (89, 101, 100, 88), (86, 98, 101, 89), (162, 161, 217, 218), (177, 155, 212, 232), (118, 116, 130, 136, 135, 134, 129), (105, 123, 116, 118), (11, 7, 39, 41, 43, 42, 6), (40, 44, 43, 41), (38, 103, 44, 40), (38, 9, 121, 103), (123, 105, 121, 9), (105, 107, 115, 121), (117, 112, 106, 111), (112, 113, 109, 106), (113, 114, 110, 109), (114, 117, 111, 110), (111, 106, 109, 110), (103, 112, 117, 120), (121, 113, 112, 103), (115, 114, 113, 121), (120, 117, 114, 115), (123, 9, 2, 70), (124, 125, 64, 60), (123, 124, 60, 57), (125, 126, 58, 64), (136, 130, 172, 173, 174, 175, 176, 177, 178, 179, 180, 181, 182, 128, 133), (119, 122, 184, 185), (238, 239, 246, 247), (160, 104, 128, 182), (129, 134, 131, 127, 161, 162, 163, 164, 165, 166, 167, 168, 169, 170, 171), (134, 135, 132, 131), (135, 136, 133, 132), (244, 245, 252, 253), (128, 138, 127, 131, 132, 133), (154, 176, 231, 211), (150, 151, 173, 172), (122, 105, 188, 184), (152, 153, 175, 174), (175, 153, 210, 230), (154, 155, 177, 176), (123, 119, 185, 189), (156, 157, 179, 178), (159, 158, 215, 216), (158, 159, 181, 180), (152, 174, 229, 209), (102, 139, 161, 127), (173, 151, 208, 228), (140, 141, 163, 162), (104, 160, 193, 186), (142, 143, 165, 164), (157, 156, 213, 214), (144, 145, 167, 166), (150, 172, 227, 207), (146, 147, 169, 168), (182, 181, 236, 237), (148, 149, 171, 170), (185, 184, 183, 191, 186), (184, 188, 187, 192, 206, 205, 204, 203, 202, 201, 200, 199, 198, 197, 183), (189, 185, 186, 193, 216, 215, 214, 213, 212, 211, 210, 209, 208, 207, 190), (192, 187, 195, 194), (190, 207, 227, 196), (208, 209, 229, 228), (210, 211, 231, 230), (212, 213, 233, 232), (214, 215, 235, 234), (216, 193, 237, 236), (197, 198, 218, 217), (199, 200, 220, 219), (201, 202, 222, 221), (203, 204, 224, 223), (205, 206, 226, 225), (105, 118, 187, 188), (156, 178, 233, 213), (179, 157, 214, 234), (164, 163, 219, 220), (158, 180, 235, 215), (139, 102, 183, 197), (181, 159, 216, 236), (166, 165, 221, 222), (160, 182, 237, 193), (141, 140, 198, 199), (161, 139, 197, 217), (168, 167, 223, 224), (140, 162, 218, 198), (143, 142, 200, 201), (163, 141, 199, 219), (170, 169, 225, 226), (142, 164, 220, 200), (145, 144, 202, 203), (129, 171, 194, 195), (165, 143, 201, 221), (172, 130, 196, 227), (144, 166, 222, 202), (147, 146, 204, 205), (167, 145, 203, 223), (174, 173, 228, 229), (130, 116, 190, 196), (116, 123, 189, 190), (146, 168, 224, 204), (149, 148, 206, 192), (118, 129, 195, 187), (169, 147, 205, 225), (176, 175, 230, 231), (137, 104, 186, 191), (148, 170, 226, 206), (151, 150, 207, 208), (171, 149, 192, 194), (178, 177, 232, 233), (153, 152, 209, 210), (180, 179, 234, 235), (155, 154, 211, 212), (137, 102, 239, 238), (102, 127, 240, 239), (127, 138, 241, 240), (138, 137, 238, 241), (104, 137, 243, 242), (137, 138, 244, 243), (138, 128, 245, 244), (128, 104, 242, 245), (247, 246, 249, 248), (251, 250, 253, 252), (245, 242, 251, 252), (240, 241, 248, 249), (241, 238, 247, 248), (243, 244, 253, 250), (242, 243, 250, 251), (239, 240, 249, 246)])
me_cube_008.polygons.foreach_set('material_index', [2, 0, 2, 0, 0, 0, 2, 2, 2, 2, 2, 0, 2, 2, 0, 0, 0, 0, 0, 0, 0, 0, 0, 0, 0, 0, 0, 0, 0, 0, 0, 0, 0, 0, 0, 0, 0, 0, 0, 0, 0, 0, 0, 0, 0, 0, 0, 0, 0, 0, 0, 0, 0, 0, 0, 0, 0, 0, 0, 0, 0, 0, 0, 0, 0, 0, 0, 0, 0, 0, 0, 0, 1, 0, 0, 0, 0, 1, 0, 0, 0, 0, 0, 1, 0, 0, 0, 0, 3, 0, 0, 0, 0, 0, 0, 0, 0, 0, 0, 0, 0, 0, 1, 0, 0, 0, 0, 0, 0, 0, 0, 3, 0, 0, 0, 3, 3, 3, 0, 0, 0, 0, 0, 0, 0, 0, 0, 0, 0, 0, 0, 0, 0, 0, 0, 0, 0, 0, 0, 0, 3, 0, 0, 0, 0, 0, 0, 0, 0, 0, 0, 0, 0, 0, 0, 0, 0, 0, 0, 0, 3, 0, 0, 0, 3, 0, 0, 0, 3, 0, 0, 0, 3, 0, 0, 3, 0, 3, 0, 0, 0, 3, 0, 0, 0, 0, 0, 0, 3, 0, 0, 0, 0, 3, 0, 3, 0, 0, 0, 0, 0, 0, 0, 0, 0, 0, 0, 0, 0, 0, 0, 0, 0])
me_cube_008.materials.append(mat_material)
me_cube_008.materials.append(mat_window)
me_cube_008.materials.append(mat_metal)
me_cube_008.materials.append(mat_roof)
me_cube_008.use_remesh_preserve_volume = False
me_cube_008.use_remesh_preserve_attributes = False
me_cube_008.use_mirror_vertex_groups = False
me_cube_008.update()
me_cube_005 = bpy.data.meshes.new('Cube.005')
me_cube_005.from_pydata([(-0.3028, -0.6133, 0.0844), (-0.3028, -0.3633, 0.1918), (2.306, -0.3633, 0.1918), (2.306, -0.6133, 0.0844), (2.431, -0.3633, 0.1583), (2.377, -0.6133, 0.0653), (2.522, -0.3633, 0.06682), (2.429, -0.6133, 0.01311), (2.556, -0.3633, -0.05818), (2.448, -0.6133, -0.05818), (2.522, -0.3633, -0.1832), (2.429, -0.6133, -0.1295), (2.431, -0.3633, -0.2747), (2.377, -0.6133, -0.1817), (2.306, -0.3633, -0.3082), (2.306, -0.6133, -0.2008), (2.181, -0.3633, -0.2747), (2.235, -0.6133, -0.1817), (2.089, -0.3633, -0.1832), (2.182, -0.6133, -0.1295), (2.056, -0.3633, -0.05818), (2.163, -0.6133, -0.05818), (2.089, -0.3633, 0.06682), (2.182, -0.6133, 0.01311), (2.181, -0.3633, 0.1583), (2.235, -0.6133, 0.0653), (-0.1778, -0.3633, 0.1583), (-0.2315, -0.6133, 0.0653), (-0.08629, -0.3633, 0.06682), (-0.1793, -0.6133, 0.01311), (-0.05279, -0.3633, -0.05818), (-0.1602, -0.6133, -0.05818), (-0.08629, -0.3633, -0.1832), (-0.1793, -0.6133, -0.1295), (-0.1778, -0.3633, -0.2747), (-0.2315, -0.6133, -0.1817), (-0.3028, -0.3633, -0.3082), (-0.3028, -0.6133, -0.2008), (-0.4278, -0.3633, -0.2747), (-0.3741, -0.6133, -0.1817), (-0.5193, -0.3633, -0.1832), (-0.4263, -0.6133, -0.1295), (-0.5528, -0.3633, -0.05818), (-0.4454, -0.6133, -0.05818), (-0.5193, -0.3633, 0.06682), (-0.4263, -0.6133, 0.01311), (-0.4278, -0.3633, 0.1583), (-0.3741, -0.6133, 0.0653), (-0.3028, 0.3814, 0.1918), (-0.3028, 0.6314, 0.0844), (2.306, 0.6314, 0.0844), (2.306, 0.3814, 0.1918), (2.377, 0.6314, 0.0653), (2.431, 0.3814, 0.1583), (2.429, 0.6314, 0.01311), (2.522, 0.3814, 0.06682), (2.448, 0.6314, -0.05818), (2.556, 0.3814, -0.05818), (2.429, 0.6314, -0.1295), (2.522, 0.3814, -0.1832), (2.377, 0.6314, -0.1817), (2.431, 0.3814, -0.2747), (2.306, 0.6314, -0.2008), (2.306, 0.3814, -0.3082), (2.235, 0.6314, -0.1817), (2.181, 0.3814, -0.2747), (2.182, 0.6314, -0.1295), (2.089, 0.3814, -0.1832), (2.163, 0.6314, -0.05818), (2.056, 0.3814, -0.05818), (2.182, 0.6314, 0.01311), (2.089, 0.3814, 0.06682), (2.235, 0.6314, 0.0653), (2.181, 0.3814, 0.1583), (-0.2315, 0.6314, 0.0653), (-0.1778, 0.3814, 0.1583), (-0.1793, 0.6314, 0.01311), (-0.08629, 0.3814, 0.06682), (-0.1602, 0.6314, -0.05818), (-0.05279, 0.3814, -0.05818), (-0.1793, 0.6314, -0.1295), (-0.08629, 0.3814, -0.1832), (-0.2315, 0.6314, -0.1817), (-0.1778, 0.3814, -0.2747), (-0.3028, 0.6314, -0.2008), (-0.3028, 0.3814, -0.3082), (-0.3741, 0.6314, -0.1817), (-0.4278, 0.3814, -0.2747), (-0.4263, 0.6314, -0.1295), (-0.5193, 0.3814, -0.1832), (-0.4454, 0.6314, -0.05818), (-0.5528, 0.3814, -0.05818), (-0.4263, 0.6314, 0.01311), (-0.5193, 0.3814, 0.06682), (-0.3741, 0.6314, 0.0653), (-0.4278, 0.3814, 0.1583), (-0.5193, -0.6133, -0.1832), (-0.4278, -0.6133, -0.2747), (-0.08629, -0.6133, -0.1832), (-0.05279, -0.6133, -0.05818), (2.431, -0.6133, 0.1583), (2.306, -0.6133, 0.1918), (2.522, -0.6133, 0.06682), (-0.3028, -0.6133, -0.3082), (-0.08629, -0.6133, 0.06682), (2.556, -0.6133, -0.05818), (2.522, -0.6133, -0.1832), (2.431, -0.6133, -0.2747), (-0.1778, -0.6133, -0.2747), (-0.1778, -0.6133, 0.1583), (2.306, -0.6133, -0.3082), (2.181, -0.6133, -0.2747), (2.089, -0.6133, -0.1832), (2.056, -0.6133, -0.05818), (-0.3028, -0.6133, 0.1918), (2.089, -0.6133, 0.06682), (2.181, -0.6133, 0.1583), (-0.5528, -0.6133, -0.05818), (-0.5193, -0.6133, 0.06682), (-0.4278, -0.6133, 0.1583), (-0.4278, 0.6314, -0.2747), (-0.5193, 0.6314, -0.1832), (2.306, 0.6314, 0.1918), (2.431, 0.6314, 0.1583), (-0.05279, 0.6314, -0.05818), (-0.08629, 0.6314, -0.1832), (2.522, 0.6314, 0.06682), (2.556, 0.6314, -0.05818), (-0.3028, 0.6314, -0.3082), (2.522, 0.6314, -0.1832), (-0.08629, 0.6314, 0.06682), (2.431, 0.6314, -0.2747), (2.306, 0.6314, -0.3082), (-0.1778, 0.6314, -0.2747), (2.181, 0.6314, -0.2747), (-0.1778, 0.6314, 0.1583), (2.089, 0.6314, -0.1832), (2.056, 0.6314, -0.05818), (2.089, 0.6314, 0.06682), (2.181, 0.6314, 0.1583), (-0.3028, 0.6314, 0.1918), (-0.5528, 0.6314, -0.05818), (-0.5193, 0.6314, 0.06682), (-0.4278, 0.6314, 0.1583), (-0.4263, -0.6133, -0.1295), (-0.3741, -0.6133, -0.1817), (-0.1793, -0.6133, -0.1295), (-0.1602, -0.6133, -0.05818), (2.377, -0.6133, 0.0653), (2.306, -0.6133, 0.0844), (2.429, -0.6133, 0.01311), (-0.3028, -0.6133, -0.2008), (-0.1793, -0.6133, 0.01311), (2.448, -0.6133, -0.05818), (2.429, -0.6133, -0.1295), (2.377, -0.6133, -0.1817), (-0.2315, -0.6133, -0.1817), (-0.2315, -0.6133, 0.0653), (2.306, -0.6133, -0.2008), (2.235, -0.6133, -0.1817), (2.182, -0.6133, -0.1295), (2.163, -0.6133, -0.05818), (-0.3028, -0.6133, 0.0844), (2.182, -0.6133, 0.01311), (2.235, -0.6133, 0.0653), (-0.4454, -0.6133, -0.05818), (-0.4263, -0.6133, 0.01311), (-0.3741, -0.6133, 0.0653), (-0.3741, 0.6314, -0.1817), (-0.4263, 0.6314, -0.1295), (2.306, 0.6314, 0.0844), (2.377, 0.6314, 0.0653), (-0.1602, 0.6314, -0.05818), (-0.1793, 0.6314, -0.1295), (2.429, 0.6314, 0.01311), (2.448, 0.6314, -0.05818), (-0.3028, 0.6314, -0.2008), (2.429, 0.6314, -0.1295), (-0.1793, 0.6314, 0.01311), (2.377, 0.6314, -0.1817), (2.306, 0.6314, -0.2008), (-0.2315, 0.6314, -0.1817), (2.235, 0.6314, -0.1817), (-0.2315, 0.6314, 0.0653), (2.182, 0.6314, -0.1295), (2.163, 0.6314, -0.05818), (2.182, 0.6314, 0.01311), (2.235, 0.6314, 0.0653), (-0.3028, 0.6314, 0.0844), (-0.4454, 0.6314, -0.05818), (-0.4263, 0.6314, 0.01311), (-0.3741, 0.6314, 0.0653), (-0.2315, -0.5791, 0.0653), (-0.3028, -0.5791, 0.0844), (-0.3741, -0.5791, 0.0653), (-0.4263, -0.5791, 0.01311), (-0.4454, -0.5791, -0.05818), (-0.4263, -0.5791, -0.1295), (-0.3741, -0.5791, -0.1817), (-0.3028, -0.5791, -0.2008), (-0.2315, -0.5791, -0.1817), (-0.1793, -0.5791, -0.1295), (-0.1602, -0.5791, -0.05818), (-0.1793, -0.5791, 0.01311), (2.377, -0.5791, 0.0653), (2.306, -0.5791, 0.0844), (2.235, -0.5791, 0.0653), (2.182, -0.5791, 0.01311), (2.163, -0.5791, -0.05818), (2.182, -0.5791, -0.1295), (2.235, -0.5791, -0.1817), (2.306, -0.5791, -0.2008), (2.377, -0.5791, -0.1817), (2.429, -0.5791, -0.1295), (2.448, -0.5791, -0.05818), (2.429, -0.5791, 0.01311), (-0.3028, 0.5972, 0.0844), (-0.2315, 0.5972, 0.0653), (-0.1793, 0.5972, 0.01311), (-0.1602, 0.5972, -0.05818), (-0.1793, 0.5972, -0.1295), (-0.2315, 0.5972, -0.1817), (-0.3028, 0.5972, -0.2008), (-0.3741, 0.5972, -0.1817), (-0.4263, 0.5972, -0.1295), (-0.4454, 0.5972, -0.05818), (-0.4263, 0.5972, 0.01311), (-0.3741, 0.5972, 0.0653), (2.306, 0.5972, 0.0844), (2.377, 0.5972, 0.0653), (2.429, 0.5972, 0.01311), (2.448, 0.5972, -0.05818), (2.429, 0.5972, -0.1295), (2.377, 0.5972, -0.1817), (2.306, 0.5972, -0.2008), (2.235, 0.5972, -0.1817), (2.182, 0.5972, -0.1295), (2.163, 0.5972, -0.05818), (2.182, 0.5972, 0.01311), (2.235, 0.5972, 0.0653)], [], [(13, 11, 154, 155), (2, 101, 100, 4), (42, 117, 118, 44), (4, 100, 102, 6), (40, 96, 117, 42), (6, 102, 105, 8), (38, 97, 96, 40), (8, 105, 106, 10), (36, 103, 97, 38), (10, 106, 107, 12), (34, 108, 103, 36), (12, 107, 110, 14), (32, 98, 108, 34), (14, 110, 111, 16), (30, 99, 98, 32), (16, 111, 112, 18), (1, 26, 28, 30, 32, 34, 36, 38, 40, 42, 44, 46), (28, 104, 99, 30), (18, 112, 113, 20), (46, 119, 114, 1), (26, 109, 104, 28), (20, 113, 115, 22), (45, 43, 165, 166), (1, 114, 109, 26), (22, 115, 116, 24), (44, 118, 119, 46), (24, 116, 101, 2), (2, 4, 6, 8, 10, 12, 14, 16, 18, 20, 22, 24), (75, 48, 95, 93, 91, 89, 87, 85, 83, 81, 79, 77), (122, 51, 53, 123), (141, 91, 93, 142), (123, 53, 55, 126), (121, 89, 91, 141), (126, 55, 57, 127), (120, 87, 89, 121), (127, 57, 59, 129), (128, 85, 87, 120), (129, 59, 61, 131), (133, 83, 85, 128), (131, 61, 63, 132), (125, 81, 83, 133), (132, 63, 65, 134), (124, 79, 81, 125), (134, 65, 67, 136), (82, 84, 176, 181), (130, 77, 79, 124), (136, 67, 69, 137), (143, 95, 48, 140), (135, 75, 77, 130), (137, 69, 71, 138), (53, 51, 73, 71, 69, 67, 65, 63, 61, 59, 57, 55), (140, 48, 75, 135), (138, 71, 73, 139), (142, 93, 95, 143), (139, 73, 51, 122), (11, 9, 153, 154), (39, 41, 96, 97), (31, 33, 98, 99), (3, 5, 100, 101), (5, 7, 102, 100), (37, 39, 97, 103), (29, 31, 99, 104), (7, 9, 105, 102), (9, 11, 106, 105), (11, 13, 107, 106), (35, 37, 103, 108), (27, 29, 104, 109), (13, 15, 110, 107), (15, 17, 111, 110), (17, 19, 112, 111), (33, 35, 108, 98), (19, 21, 113, 112), (0, 27, 109, 114), (21, 23, 115, 113), (23, 25, 116, 115), (25, 3, 101, 116), (41, 43, 117, 96), (43, 45, 118, 117), (45, 47, 119, 118), (47, 0, 114, 119), (88, 86, 120, 121), (52, 50, 122, 123), (80, 78, 124, 125), (54, 52, 123, 126), (56, 54, 126, 127), (86, 84, 128, 120), (58, 56, 127, 129), (78, 76, 130, 124), (60, 58, 129, 131), (62, 60, 131, 132), (84, 82, 133, 128), (64, 62, 132, 134), (76, 74, 135, 130), (66, 64, 134, 136), (68, 66, 136, 137), (82, 80, 125, 133), (70, 68, 137, 138), (72, 70, 138, 139), (74, 49, 140, 135), (50, 72, 139, 122), (90, 88, 121, 141), (92, 90, 141, 142), (94, 92, 142, 143), (49, 94, 143, 140), (62, 64, 182, 180), (47, 45, 166, 167), (37, 35, 156, 151), (74, 76, 178, 183), (0, 47, 167, 162), (29, 27, 157, 152), (64, 66, 184, 182), (86, 88, 169, 168), (15, 13, 155, 158), (66, 68, 185, 184), (50, 52, 171, 170), (17, 15, 158, 159), (80, 82, 181, 173), (78, 80, 173, 172), (19, 17, 159, 160), (68, 70, 186, 185), (41, 39, 145, 144), (52, 54, 174, 171), (35, 33, 146, 156), (70, 72, 187, 186), (33, 31, 147, 146), (54, 56, 175, 174), (21, 19, 160, 161), (49, 74, 183, 188), (5, 3, 149, 148), (84, 86, 168, 176), (27, 0, 162, 157), (72, 50, 170, 187), (7, 5, 148, 150), (56, 58, 177, 175), (23, 21, 161, 163), (88, 90, 189, 169), (39, 37, 151, 145), (76, 78, 172, 178), (25, 23, 163, 164), (90, 92, 190, 189), (31, 29, 152, 147), (58, 60, 179, 177), (3, 25, 164, 149), (92, 94, 191, 190), (9, 7, 150, 153), (60, 62, 180, 179), (43, 41, 144, 165), (94, 49, 188, 191), (192, 193, 194, 195, 196, 197, 198, 199, 200, 201, 202, 203), (162, 193, 192, 157), (167, 194, 193, 162), (166, 195, 194, 167), (165, 196, 195, 166), (144, 197, 196, 165), (145, 198, 197, 144), (151, 199, 198, 145), (156, 200, 199, 151), (146, 201, 200, 156), (147, 202, 201, 146), (152, 203, 202, 147), (157, 192, 203, 152), (204, 205, 206, 207, 208, 209, 210, 211, 212, 213, 214, 215), (149, 205, 204, 148), (164, 206, 205, 149), (163, 207, 206, 164), (161, 208, 207, 163), (160, 209, 208, 161), (159, 210, 209, 160), (158, 211, 210, 159), (155, 212, 211, 158), (154, 213, 212, 155), (153, 214, 213, 154), (150, 215, 214, 153), (148, 204, 215, 150), (216, 217, 218, 219, 220, 221, 222, 223, 224, 225, 226, 227), (183, 217, 216, 188), (178, 218, 217, 183), (172, 219, 218, 178), (173, 220, 219, 172), (181, 221, 220, 173), (176, 222, 221, 181), (168, 223, 222, 176), (169, 224, 223, 168), (189, 225, 224, 169), (190, 226, 225, 189), (191, 227, 226, 190), (188, 216, 227, 191), (228, 229, 230, 231, 232, 233, 234, 235, 236, 237, 238, 239), (171, 229, 228, 170), (174, 230, 229, 171), (175, 231, 230, 174), (177, 232, 231, 175), (179, 233, 232, 177), (180, 234, 233, 179), (182, 235, 234, 180), (184, 236, 235, 182), (185, 237, 236, 184), (186, 238, 237, 185), (187, 239, 238, 186), (170, 228, 239, 187)])
me_cube_005.polygons.foreach_set('material_index', [3, 3, 3, 3, 3, 3, 3, 3, 3, 3, 3, 3, 3, 3, 3, 3, 3, 3, 3, 3, 3, 3, 3, 3, 3, 3, 3, 3, 3, 3, 3, 3, 3, 3, 3, 3, 3, 3, 3, 3, 3, 3, 3, 3, 3, 3, 3, 3, 3, 3, 3, 3, 3, 3, 3, 3, 3, 3, 3, 3, 3, 3, 3, 3, 3, 3, 3, 3, 3, 3, 3, 3, 3, 3, 3, 3, 3, 3, 3, 3, 3, 3, 3, 3, 3, 3, 3, 3, 3, 3, 3, 3, 3, 3, 3, 3, 3, 3, 3, 3, 3, 3, 3, 3, 3, 3, 3, 3, 3, 3, 3, 3, 3, 3, 3, 3, 3, 3, 3, 3, 3, 3, 3, 3, 3, 3, 3, 3, 3, 3, 3, 3, 3, 3, 3, 3, 3, 3, 3, 3, 3, 3, 3, 3, 3, 3, 3, 3, 2, 3, 3, 3, 3, 3, 3, 3, 3, 3, 3, 3, 3, 2, 3, 3, 3, 3, 3, 3, 3, 3, 3, 3, 3, 3, 2, 3, 3, 3, 3, 3, 3, 3, 3, 3, 3, 3, 3, 2, 3, 3, 3, 3, 3, 3, 3, 3, 3, 3, 3, 3])
me_cube_005.materials.append(mat_material)
me_cube_005.materials.append(mat_window)
me_cube_005.materials.append(mat_metal)
me_cube_005.materials.append(mat_rubber)
me_cube_005.use_remesh_preserve_volume = False
me_cube_005.use_remesh_preserve_attributes = False
me_cube_005.use_mirror_vertex_groups = False
me_cube_005.update()
me_cube_004 = bpy.data.meshes.new('Cube.004')
me_cube_004.from_pydata([(3.0, 0.3282, 0.3276), (3.0, -0.3282, 0.3276), (2.5, 0.6318, 1.0), (3.0, 0.3282, 0.918), (3.0, -0.3282, 0.918), (2.5, -3.733e-07, 1.112), (2.062, -0.2449, 1.694), (2.062, 0.2449, 1.694), (2.358, 0.2449, 1.694), (2.024, 0.6318, 1.0), (2.358, -0.2449, 1.694), (2.062, -4.172e-07, 1.719), (3.0, 0.3771, 0.2456), (3.0, -0.3771, 0.2456), (3.0, 0.3771, 1.0), (3.0, -0.3771, 1.0), (2.958, 0.3282, 0.3276), (2.958, -0.3282, 0.3276), (2.958, 0.3282, 0.918), (2.958, -0.3282, 0.918), (3.0, -3.576e-07, 0.918), (2.958, -3.576e-07, 0.918), (3.0, -3.576e-07, 0.3276), (2.5, -3.576e-07, 0.2456), (2.958, -3.576e-07, 0.3276), (3.0, -3.278e-07, 0.2456), (3.0, -2.98e-07, 1.112), (2.358, 0.4897, 1.641), (2.5, 0.6318, 1.499), (2.429, 0.5608, 1.622), (2.481, 0.6128, 1.57), (2.358, -0.4897, 1.641), (2.429, -0.5608, 1.622), (2.481, -0.6128, 1.57), (2.5, -4.835e-07, 1.499), (2.358, -5.066e-07, 1.719), (2.481, -5.014e-07, 1.57), (2.429, -5.099e-07, 1.622), (2.024, 0.6318, 1.499), (2.062, 0.4897, 1.641), (2.038, 0.6128, 1.57), (2.062, 0.5608, 1.622), (2.062, -0.4897, 1.641), (2.062, -0.5608, 1.622), (2.038, -0.6128, 1.57), (-0.9084, -0.6318, 0.3373), (-1.0, -0.5402, 0.3373), (-0.9084, -0.5402, 0.2456), (-0.9541, -0.6196, 0.3373), (-0.9084, -0.6196, 0.2915), (-0.9522, -0.6077, 0.2935), (-0.9878, -0.5402, 0.2915), (-0.9878, -0.5859, 0.3373), (-0.9759, -0.584, 0.2935), (-0.9084, -0.5859, 0.2579), (-0.9541, -0.5402, 0.2579), (-0.9522, -0.584, 0.2698), (-0.9084, 0.6318, 0.3373), (-0.9084, 0.5402, 0.2456), (-1.0, 0.5402, 0.3373), (-0.9084, 0.6196, 0.2915), (-0.9541, 0.6196, 0.3373), (-0.9522, 0.6077, 0.2935), (-0.9541, 0.5402, 0.2579), (-0.9084, 0.5859, 0.2579), (-0.9522, 0.584, 0.2698), (-0.9878, 0.5859, 0.3373), (-0.9878, 0.5402, 0.2915), (-0.9759, 0.584, 0.2935), (2.5, 0.5402, 0.2456), (2.5, 0.6318, 0.3373), (2.582, 0.5902, 0.2456), (2.5, 0.586, 0.2579), (2.5, 0.6195, 0.2915), (2.5, -0.5402, 0.2456), (2.582, -0.5902, 0.2456), (2.5, -0.6195, 0.2915), (2.5, -0.586, 0.2579), (2.5, -0.03894, 1.145), (2.5, -0.03894, 1.46), (2.5, -0.5929, 1.46), (2.5, -0.5929, 1.046), (2.5, 0.5929, 1.046), (2.5, 0.5929, 1.46), (2.5, 0.03894, 1.46), (2.5, 0.03894, 1.145), (2.439, 0.6318, 1.46), (2.439, 0.6318, 1.039), (2.12, 0.6318, 1.039), (2.12, 0.6318, 1.46), (2.47, -0.03894, 1.145), (2.47, -0.03894, 1.46), (2.47, -0.5929, 1.46), (2.47, -0.5929, 1.046), (2.47, 0.5929, 1.046), (2.47, 0.5929, 1.46), (2.47, 0.03894, 1.46), (2.47, 0.03894, 1.145), (2.439, 0.6018, 1.46), (2.439, 0.6018, 1.039), (2.12, 0.6018, 1.039), (2.12, 0.6018, 1.46), (-0.9958, -0.6318, 0.4844), (2.024, -0.6318, 1.499), (-0.9958, 0.6318, 0.4844), (2.024, -0.6318, 0.3373), (2.12, -0.6018, 1.46), (2.5, -0.6318, 0.3373), (1.625, -0.6318, 0.3373), (2.12, -0.6018, 1.039), (2.439, -0.6018, 1.039), (2.439, -0.6018, 1.46), (2.12, -0.6318, 1.46), (2.12, -0.6318, 1.039), (2.439, -0.6318, 1.039), (2.5, -0.6318, 1.0), (1.974, 0.6318, 0.4844), (2.439, -0.6318, 1.46), (1.974, -0.6318, 0.4844), (-0.9958, 0.6318, 0.3373), (2.5, -0.6318, 1.499), (2.024, -0.6318, 1.0), (-0.9958, -0.6318, 0.3373), (2.024, 0.6318, 0.3373), (2.024, 0.6195, 0.2915), (2.024, 0.586, 0.2579), (2.024, 0.5402, 0.2456), (-0.9479, -0.5839, 1.107), (-0.9479, 0.5839, 1.107), (1.927, -0.5839, 1.107), (1.927, 0.5839, 1.107), (-0.9958, -0.6318, 1.107), (-0.9958, 0.6318, 1.107), (1.974, -0.6318, 1.107), (1.974, 0.6318, 1.107), (-0.9479, -0.5839, 0.5597), (-0.9479, 0.5839, 0.5597), (1.927, -0.5839, 0.5597), (1.927, 0.5839, 0.5597)], [], [(0, 22, 1, 13, 25, 12), (10, 6, 42, 31), (4, 1, 17, 19), (115, 15, 26, 5), (8, 7, 11, 35), (12, 25, 13, 75, 74, 23, 69, 71), (4, 20, 3, 14, 26, 15), (1, 22, 0, 16, 24, 17), (3, 0, 12, 14), (1, 4, 15, 13), (3, 20, 4, 19, 21, 18), (107, 75, 13, 15, 115), (0, 3, 18, 16), (17, 24, 16, 18, 21, 19), (26, 14, 2, 5), (71, 70, 2, 14, 12), (35, 10, 31, 32, 37), (37, 32, 33, 36), (36, 33, 120, 34), (27, 8, 35, 37, 29), (29, 37, 36, 30), (30, 36, 34, 28), (28, 38, 40, 30), (30, 40, 41, 29), (29, 41, 39, 27), (31, 42, 43, 32), (32, 43, 44, 33), (33, 44, 103, 120), (27, 39, 7, 8), (35, 11, 6, 10), (45, 48, 50, 49), (48, 52, 53, 50), (46, 51, 53, 52), (51, 55, 56, 53), (47, 54, 56, 55), (54, 49, 50, 56), (50, 53, 56), (57, 60, 62, 61), (60, 64, 65, 62), (58, 63, 65, 64), (63, 67, 68, 65), (59, 66, 68, 67), (66, 61, 62, 68), (62, 65, 68), (69, 72, 71), (72, 73, 71), (73, 70, 71), (107, 76, 75), (76, 77, 75), (77, 74, 75), (69, 126, 125, 72), (72, 125, 124, 73), (73, 124, 123, 70), (107, 108, 45, 49, 76), (76, 49, 54, 77), (77, 54, 47, 74), (46, 59, 67, 51), (51, 67, 63, 55), (55, 63, 58, 47), (69, 23, 74, 47, 58, 126), (5, 34, 79, 78), (34, 120, 80, 79), (120, 115, 81, 80), (115, 5, 78, 81), (2, 28, 83, 82), (28, 34, 84, 83), (34, 5, 85, 84), (5, 2, 82, 85), (28, 2, 87, 86), (2, 9, 88, 87), (9, 38, 89, 88), (38, 28, 86, 89), (90, 91, 92, 93), (79, 91, 90, 78), (80, 92, 91, 79), (81, 93, 92, 80), (78, 90, 93, 81), (94, 95, 96, 97), (83, 95, 94, 82), (84, 96, 95, 83), (85, 97, 96, 84), (82, 94, 97, 85), (119, 122, 102, 104), (98, 99, 100, 101), (87, 99, 98, 86), (88, 100, 99, 87), (89, 101, 100, 88), (86, 98, 101, 89), (122, 105, 118, 102), (123, 119, 104, 116), (118, 116, 134, 133), (105, 123, 116, 118), (11, 7, 39, 41, 43, 42, 6), (40, 44, 43, 41), (38, 103, 44, 40), (38, 9, 121, 103), (123, 105, 121, 9), (105, 107, 115, 121), (117, 112, 106, 111), (112, 113, 109, 106), (113, 114, 110, 109), (114, 117, 111, 110), (111, 106, 109, 110), (103, 112, 117, 120), (121, 113, 112, 103), (115, 114, 113, 121), (120, 117, 114, 115), (123, 9, 2, 70), (124, 125, 64, 60), (123, 124, 60, 57), (125, 126, 58, 64), (129, 130, 138, 137), (102, 118, 133, 131), (104, 102, 131, 132), (116, 104, 132, 134), (127, 128, 132, 131), (129, 127, 131, 133), (128, 130, 134, 132), (130, 129, 133, 134), (136, 135, 137, 138), (127, 129, 137, 135), (130, 128, 136, 138), (128, 127, 135, 136)])
me_cube_004.polygons.foreach_set('material_index', [2, 0, 2, 0, 0, 0, 2, 2, 2, 2, 2, 0, 2, 2, 0, 0, 0, 0, 0, 0, 0, 0, 0, 0, 0, 0, 0, 0, 0, 0, 0, 0, 0, 0, 0, 0, 0, 0, 0, 0, 0, 0, 0, 0, 0, 0, 0, 0, 0, 0, 0, 0, 0, 0, 0, 0, 0, 0, 0, 0, 0, 0, 0, 0, 0, 0, 0, 0, 0, 0, 0, 0, 1, 0, 0, 0, 0, 1, 0, 0, 0, 0, 0, 1, 0, 0, 0, 0, 0, 0, 2, 0, 0, 0, 0, 0, 0, 0, 0, 0, 0, 0, 1, 0, 0, 0, 0, 0, 0, 0, 0, 2, 2, 2, 2, 2, 2, 2, 2, 2, 2, 2, 2])
me_cube_004.materials.append(mat_material)
me_cube_004.materials.append(mat_window)
me_cube_004.materials.append(mat_metal)
me_cube_004.use_remesh_preserve_volume = False
me_cube_004.use_remesh_preserve_attributes = False
me_cube_004.use_mirror_vertex_groups = False
me_cube_004.update()
me_cube_003 = bpy.data.meshes.new('Cube.003')
me_cube_003.from_pydata([(3.0, 0.3282, 0.3276), (3.0, -0.3282, 0.3276), (2.5, 0.6318, 1.0), (3.0, 0.3282, 0.918), (3.0, -0.3282, 0.918), (2.5, -3.733e-07, 1.112), (2.062, -0.2449, 1.694), (2.062, 0.2449, 1.694), (2.358, 0.2449, 1.694), (2.024, 0.6318, 1.0), (2.358, -0.2449, 1.694), (2.062, -4.172e-07, 1.719), (3.0, 0.3771, 0.2456), (3.0, -0.3771, 0.2456), (3.0, 0.3771, 1.0), (3.0, -0.3771, 1.0), (2.958, 0.3282, 0.3276), (2.958, -0.3282, 0.3276), (2.958, 0.3282, 0.918), (2.958, -0.3282, 0.918), (3.0, -3.576e-07, 0.918), (2.958, -3.576e-07, 0.918), (3.0, -3.576e-07, 0.3276), (2.5, -3.576e-07, 0.2456), (2.958, -3.576e-07, 0.3276), (3.0, -3.278e-07, 0.2456), (3.0, -2.98e-07, 1.112), (2.358, 0.4897, 1.641), (2.5, 0.6318, 1.499), (2.429, 0.5608, 1.622), (2.481, 0.6128, 1.57), (2.358, -0.4897, 1.641), (2.429, -0.5608, 1.622), (2.481, -0.6128, 1.57), (2.5, -4.835e-07, 1.499), (2.358, -5.066e-07, 1.719), (2.481, -5.014e-07, 1.57), (2.429, -5.099e-07, 1.622), (2.024, 0.6318, 1.499), (2.062, 0.4897, 1.641), (2.038, 0.6128, 1.57), (2.062, 0.5608, 1.622), (2.062, -0.4897, 1.641), (2.062, -0.5608, 1.622), (2.038, -0.6128, 1.57), (-0.9084, -0.6318, 0.3373), (-1.0, -0.5402, 0.3373), (-0.9084, -0.5402, 0.2456), (-0.9541, -0.6196, 0.3373), (-0.9084, -0.6196, 0.2915), (-0.9522, -0.6077, 0.2935), (-0.9878, -0.5402, 0.2915), (-0.9878, -0.5859, 0.3373), (-0.9759, -0.584, 0.2935), (-0.9084, -0.5859, 0.2579), (-0.9541, -0.5402, 0.2579), (-0.9522, -0.584, 0.2698), (-0.9084, 0.6318, 0.3373), (-0.9084, 0.5402, 0.2456), (-1.0, 0.5402, 0.3373), (-0.9084, 0.6196, 0.2915), (-0.9541, 0.6196, 0.3373), (-0.9522, 0.6077, 0.2935), (-0.9541, 0.5402, 0.2579), (-0.9084, 0.5859, 0.2579), (-0.9522, 0.584, 0.2698), (-0.9878, 0.5859, 0.3373), (-0.9878, 0.5402, 0.2915), (-0.9759, 0.584, 0.2935), (2.5, 0.5402, 0.2456), (2.5, 0.6318, 0.3373), (2.582, 0.5902, 0.2456), (2.5, 0.586, 0.2579), (2.5, 0.6195, 0.2915), (2.5, -0.5402, 0.2456), (2.582, -0.5902, 0.2456), (2.5, -0.6195, 0.2915), (2.5, -0.586, 0.2579), (2.5, -0.03894, 1.145), (2.5, -0.03894, 1.46), (2.5, -0.5929, 1.46), (2.5, -0.5929, 1.046), (2.5, 0.5929, 1.046), (2.5, 0.5929, 1.46), (2.5, 0.03894, 1.46), (2.5, 0.03894, 1.145), (2.439, 0.6318, 1.46), (2.439, 0.6318, 1.039), (2.12, 0.6318, 1.039), (2.12, 0.6318, 1.46), (2.47, -0.03894, 1.145), (2.47, -0.03894, 1.46), (2.47, -0.5929, 1.46), (2.47, -0.5929, 1.046), (2.47, 0.5929, 1.046), (2.47, 0.5929, 1.46), (2.47, 0.03894, 1.46), (2.47, 0.03894, 1.145), (2.439, 0.6018, 1.46), (2.439, 0.6018, 1.039), (2.12, 0.6018, 1.039), (2.12, 0.6018, 1.46), (-0.9958, -0.6318, 0.4844), (2.024, -0.6318, 1.499), (-0.9958, 0.6318, 0.4844), (2.024, -0.6318, 0.3373), (2.12, -0.6018, 1.46), (2.5, -0.6318, 0.3373), (1.625, -0.6318, 0.3373), (2.12, -0.6018, 1.039), (2.439, -0.6018, 1.039), (2.439, -0.6018, 1.46), (2.12, -0.6318, 1.46), (2.12, -0.6318, 1.039), (2.439, -0.6318, 1.039), (2.5, -0.6318, 1.0), (2.024, 0.6318, 0.4844), (2.439, -0.6318, 1.46), (2.024, -0.6318, 0.4844), (-0.9958, 0.6318, 0.3373), (2.5, -0.6318, 1.499), (2.024, -0.6318, 1.0), (-0.9958, -0.6318, 0.3373), (2.024, 0.6318, 0.3373), (2.024, 0.6195, 0.2915), (2.024, 0.586, 0.2579), (2.024, 0.5402, 0.2456)], [], [(0, 22, 1, 13, 25, 12), (10, 6, 42, 31), (4, 1, 17, 19), (115, 15, 26, 5), (8, 7, 11, 35), (12, 25, 13, 75, 74, 23, 69, 71), (4, 20, 3, 14, 26, 15), (1, 22, 0, 16, 24, 17), (3, 0, 12, 14), (1, 4, 15, 13), (3, 20, 4, 19, 21, 18), (107, 75, 13, 15, 115), (0, 3, 18, 16), (17, 24, 16, 18, 21, 19), (26, 14, 2, 5), (71, 70, 2, 14, 12), (35, 10, 31, 32, 37), (37, 32, 33, 36), (36, 33, 120, 34), (27, 8, 35, 37, 29), (29, 37, 36, 30), (30, 36, 34, 28), (28, 38, 40, 30), (30, 40, 41, 29), (29, 41, 39, 27), (31, 42, 43, 32), (32, 43, 44, 33), (33, 44, 103, 120), (27, 39, 7, 8), (35, 11, 6, 10), (45, 48, 50, 49), (48, 52, 53, 50), (46, 51, 53, 52), (51, 55, 56, 53), (47, 54, 56, 55), (54, 49, 50, 56), (50, 53, 56), (57, 60, 62, 61), (60, 64, 65, 62), (58, 63, 65, 64), (63, 67, 68, 65), (59, 66, 68, 67), (66, 61, 62, 68), (62, 65, 68), (69, 72, 71), (72, 73, 71), (73, 70, 71), (107, 76, 75), (76, 77, 75), (77, 74, 75), (69, 126, 125, 72), (72, 125, 124, 73), (73, 124, 123, 70), (107, 108, 45, 49, 76), (76, 49, 54, 77), (77, 54, 47, 74), (46, 59, 67, 51), (51, 67, 63, 55), (55, 63, 58, 47), (69, 23, 74, 47, 58, 126), (5, 34, 79, 78), (34, 120, 80, 79), (120, 115, 81, 80), (115, 5, 78, 81), (2, 28, 83, 82), (28, 34, 84, 83), (34, 5, 85, 84), (5, 2, 82, 85), (28, 2, 87, 86), (2, 9, 88, 87), (9, 38, 89, 88), (38, 28, 86, 89), (90, 91, 92, 93), (79, 91, 90, 78), (80, 92, 91, 79), (81, 93, 92, 80), (78, 90, 93, 81), (94, 95, 96, 97), (83, 95, 94, 82), (84, 96, 95, 83), (85, 97, 96, 84), (82, 94, 97, 85), (119, 122, 102, 104), (98, 99, 100, 101), (87, 99, 98, 86), (88, 100, 99, 87), (89, 101, 100, 88), (86, 98, 101, 89), (122, 105, 118, 102), (123, 119, 104, 116), (105, 123, 116, 118), (11, 7, 39, 41, 43, 42, 6), (40, 44, 43, 41), (38, 103, 44, 40), (38, 9, 121, 103), (123, 105, 121, 9), (105, 107, 115, 121), (117, 112, 106, 111), (112, 113, 109, 106), (113, 114, 110, 109), (114, 117, 111, 110), (111, 106, 109, 110), (103, 112, 117, 120), (121, 113, 112, 103), (115, 114, 113, 121), (120, 117, 114, 115), (123, 9, 2, 70), (124, 125, 64, 60), (123, 124, 60, 57), (125, 126, 58, 64), (104, 102, 118, 116)])
me_cube_003.polygons.foreach_set('material_index', [2, 0, 2, 0, 0, 0, 2, 2, 2, 2, 2, 0, 2, 2, 0, 0, 0, 0, 0, 0, 0, 0, 0, 0, 0, 0, 0, 0, 0, 0, 0, 0, 0, 0, 0, 0, 0, 0, 0, 0, 0, 0, 0, 0, 0, 0, 0, 0, 0, 0, 0, 0, 0, 0, 0, 0, 0, 0, 0, 0, 0, 0, 0, 0, 0, 0, 0, 0, 0, 0, 0, 0, 1, 0, 0, 0, 0, 1, 0, 0, 0, 0, 3, 1, 0, 0, 0, 0, 3, 3, 3, 0, 0, 0, 0, 0, 0, 0, 0, 0, 0, 1, 0, 0, 0, 0, 0, 0, 0, 0, 3])
me_cube_003.materials.append(mat_material)
me_cube_003.materials.append(mat_window)
me_cube_003.materials.append(mat_metal)
me_cube_003.materials.append(mat_wood)
me_cube_003.use_remesh_preserve_volume = False
me_cube_003.use_remesh_preserve_attributes = False
me_cube_003.use_mirror_vertex_groups = False
me_cube_003.update()
me_cube_002 = bpy.data.meshes.new('Cube.002')
me_cube_002.from_pydata([(-0.3028, -0.6133, 0.0844), (-0.3028, -0.3633, 0.1918), (2.306, -0.3633, 0.1918), (2.306, -0.6133, 0.0844), (2.431, -0.3633, 0.1583), (2.377, -0.6133, 0.0653), (2.522, -0.3633, 0.06682), (2.429, -0.6133, 0.01311), (2.556, -0.3633, -0.05818), (2.448, -0.6133, -0.05818), (2.522, -0.3633, -0.1832), (2.429, -0.6133, -0.1295), (2.431, -0.3633, -0.2747), (2.377, -0.6133, -0.1817), (2.306, -0.3633, -0.3082), (2.306, -0.6133, -0.2008), (2.181, -0.3633, -0.2747), (2.235, -0.6133, -0.1817), (2.089, -0.3633, -0.1832), (2.182, -0.6133, -0.1295), (2.056, -0.3633, -0.05818), (2.163, -0.6133, -0.05818), (2.089, -0.3633, 0.06682), (2.182, -0.6133, 0.01311), (2.181, -0.3633, 0.1583), (2.235, -0.6133, 0.0653), (-0.1778, -0.3633, 0.1583), (-0.2315, -0.6133, 0.0653), (-0.08629, -0.3633, 0.06682), (-0.1793, -0.6133, 0.01311), (-0.05279, -0.3633, -0.05818), (-0.1602, -0.6133, -0.05818), (-0.08629, -0.3633, -0.1832), (-0.1793, -0.6133, -0.1295), (-0.1778, -0.3633, -0.2747), (-0.2315, -0.6133, -0.1817), (-0.3028, -0.3633, -0.3082), (-0.3028, -0.6133, -0.2008), (-0.4278, -0.3633, -0.2747), (-0.3741, -0.6133, -0.1817), (-0.5193, -0.3633, -0.1832), (-0.4263, -0.6133, -0.1295), (-0.5528, -0.3633, -0.05818), (-0.4454, -0.6133, -0.05818), (-0.5193, -0.3633, 0.06682), (-0.4263, -0.6133, 0.01311), (-0.4278, -0.3633, 0.1583), (-0.3741, -0.6133, 0.0653), (-0.3028, 0.3814, 0.1918), (-0.3028, 0.6314, 0.0844), (2.306, 0.6314, 0.0844), (2.306, 0.3814, 0.1918), (2.377, 0.6314, 0.0653), (2.431, 0.3814, 0.1583), (2.429, 0.6314, 0.01311), (2.522, 0.3814, 0.06682), (2.448, 0.6314, -0.05818), (2.556, 0.3814, -0.05818), (2.429, 0.6314, -0.1295), (2.522, 0.3814, -0.1832), (2.377, 0.6314, -0.1817), (2.431, 0.3814, -0.2747), (2.306, 0.6314, -0.2008), (2.306, 0.3814, -0.3082), (2.235, 0.6314, -0.1817), (2.181, 0.3814, -0.2747), (2.182, 0.6314, -0.1295), (2.089, 0.3814, -0.1832), (2.163, 0.6314, -0.05818), (2.056, 0.3814, -0.05818), (2.182, 0.6314, 0.01311), (2.089, 0.3814, 0.06682), (2.235, 0.6314, 0.0653), (2.181, 0.3814, 0.1583), (-0.2315, 0.6314, 0.0653), (-0.1778, 0.3814, 0.1583), (-0.1793, 0.6314, 0.01311), (-0.08629, 0.3814, 0.06682), (-0.1602, 0.6314, -0.05818), (-0.05279, 0.3814, -0.05818), (-0.1793, 0.6314, -0.1295), (-0.08629, 0.3814, -0.1832), (-0.2315, 0.6314, -0.1817), (-0.1778, 0.3814, -0.2747), (-0.3028, 0.6314, -0.2008), (-0.3028, 0.3814, -0.3082), (-0.3741, 0.6314, -0.1817), (-0.4278, 0.3814, -0.2747), (-0.4263, 0.6314, -0.1295), (-0.5193, 0.3814, -0.1832), (-0.4454, 0.6314, -0.05818), (-0.5528, 0.3814, -0.05818), (-0.4263, 0.6314, 0.01311), (-0.5193, 0.3814, 0.06682), (-0.3741, 0.6314, 0.0653), (-0.4278, 0.3814, 0.1583), (-0.5193, -0.6133, -0.1832), (-0.4278, -0.6133, -0.2747), (-0.08629, -0.6133, -0.1832), (-0.05279, -0.6133, -0.05818), (2.431, -0.6133, 0.1583), (2.306, -0.6133, 0.1918), (2.522, -0.6133, 0.06682), (-0.3028, -0.6133, -0.3082), (-0.08629, -0.6133, 0.06682), (2.556, -0.6133, -0.05818), (2.522, -0.6133, -0.1832), (2.431, -0.6133, -0.2747), (-0.1778, -0.6133, -0.2747), (-0.1778, -0.6133, 0.1583), (2.306, -0.6133, -0.3082), (2.181, -0.6133, -0.2747), (2.089, -0.6133, -0.1832), (2.056, -0.6133, -0.05818), (-0.3028, -0.6133, 0.1918), (2.089, -0.6133, 0.06682), (2.181, -0.6133, 0.1583), (-0.5528, -0.6133, -0.05818), (-0.5193, -0.6133, 0.06682), (-0.4278, -0.6133, 0.1583), (-0.4278, 0.6314, -0.2747), (-0.5193, 0.6314, -0.1832), (2.306, 0.6314, 0.1918), (2.431, 0.6314, 0.1583), (-0.05279, 0.6314, -0.05818), (-0.08629, 0.6314, -0.1832), (2.522, 0.6314, 0.06682), (2.556, 0.6314, -0.05818), (-0.3028, 0.6314, -0.3082), (2.522, 0.6314, -0.1832), (-0.08629, 0.6314, 0.06682), (2.431, 0.6314, -0.2747), (2.306, 0.6314, -0.3082), (-0.1778, 0.6314, -0.2747), (2.181, 0.6314, -0.2747), (-0.1778, 0.6314, 0.1583), (2.089, 0.6314, -0.1832), (2.056, 0.6314, -0.05818), (2.089, 0.6314, 0.06682), (2.181, 0.6314, 0.1583), (-0.3028, 0.6314, 0.1918), (-0.5528, 0.6314, -0.05818), (-0.5193, 0.6314, 0.06682), (-0.4278, 0.6314, 0.1583), (-0.4263, -0.6133, -0.1295), (-0.3741, -0.6133, -0.1817), (-0.1793, -0.6133, -0.1295), (-0.1602, -0.6133, -0.05818), (2.377, -0.6133, 0.0653), (2.306, -0.6133, 0.0844), (2.429, -0.6133, 0.01311), (-0.3028, -0.6133, -0.2008), (-0.1793, -0.6133, 0.01311), (2.448, -0.6133, -0.05818), (2.429, -0.6133, -0.1295), (2.377, -0.6133, -0.1817), (-0.2315, -0.6133, -0.1817), (-0.2315, -0.6133, 0.0653), (2.306, -0.6133, -0.2008), (2.235, -0.6133, -0.1817), (2.182, -0.6133, -0.1295), (2.163, -0.6133, -0.05818), (-0.3028, -0.6133, 0.0844), (2.182, -0.6133, 0.01311), (2.235, -0.6133, 0.0653), (-0.4454, -0.6133, -0.05818), (-0.4263, -0.6133, 0.01311), (-0.3741, -0.6133, 0.0653), (-0.3741, 0.6314, -0.1817), (-0.4263, 0.6314, -0.1295), (2.306, 0.6314, 0.0844), (2.377, 0.6314, 0.0653), (-0.1602, 0.6314, -0.05818), (-0.1793, 0.6314, -0.1295), (2.429, 0.6314, 0.01311), (2.448, 0.6314, -0.05818), (-0.3028, 0.6314, -0.2008), (2.429, 0.6314, -0.1295), (-0.1793, 0.6314, 0.01311), (2.377, 0.6314, -0.1817), (2.306, 0.6314, -0.2008), (-0.2315, 0.6314, -0.1817), (2.235, 0.6314, -0.1817), (-0.2315, 0.6314, 0.0653), (2.182, 0.6314, -0.1295), (2.163, 0.6314, -0.05818), (2.182, 0.6314, 0.01311), (2.235, 0.6314, 0.0653), (-0.3028, 0.6314, 0.0844), (-0.4454, 0.6314, -0.05818), (-0.4263, 0.6314, 0.01311), (-0.3741, 0.6314, 0.0653), (-0.2315, -0.5791, 0.0653), (-0.3028, -0.5791, 0.0844), (-0.3741, -0.5791, 0.0653), (-0.4263, -0.5791, 0.01311), (-0.4454, -0.5791, -0.05818), (-0.4263, -0.5791, -0.1295), (-0.3741, -0.5791, -0.1817), (-0.3028, -0.5791, -0.2008), (-0.2315, -0.5791, -0.1817), (-0.1793, -0.5791, -0.1295), (-0.1602, -0.5791, -0.05818), (-0.1793, -0.5791, 0.01311), (2.377, -0.5791, 0.0653), (2.306, -0.5791, 0.0844), (2.235, -0.5791, 0.0653), (2.182, -0.5791, 0.01311), (2.163, -0.5791, -0.05818), (2.182, -0.5791, -0.1295), (2.235, -0.5791, -0.1817), (2.306, -0.5791, -0.2008), (2.377, -0.5791, -0.1817), (2.429, -0.5791, -0.1295), (2.448, -0.5791, -0.05818), (2.429, -0.5791, 0.01311), (-0.3028, 0.5972, 0.0844), (-0.2315, 0.5972, 0.0653), (-0.1793, 0.5972, 0.01311), (-0.1602, 0.5972, -0.05818), (-0.1793, 0.5972, -0.1295), (-0.2315, 0.5972, -0.1817), (-0.3028, 0.5972, -0.2008), (-0.3741, 0.5972, -0.1817), (-0.4263, 0.5972, -0.1295), (-0.4454, 0.5972, -0.05818), (-0.4263, 0.5972, 0.01311), (-0.3741, 0.5972, 0.0653), (2.306, 0.5972, 0.0844), (2.377, 0.5972, 0.0653), (2.429, 0.5972, 0.01311), (2.448, 0.5972, -0.05818), (2.429, 0.5972, -0.1295), (2.377, 0.5972, -0.1817), (2.306, 0.5972, -0.2008), (2.235, 0.5972, -0.1817), (2.182, 0.5972, -0.1295), (2.163, 0.5972, -0.05818), (2.182, 0.5972, 0.01311), (2.235, 0.5972, 0.0653)], [], [(13, 11, 154, 155), (2, 101, 100, 4), (42, 117, 118, 44), (4, 100, 102, 6), (40, 96, 117, 42), (6, 102, 105, 8), (38, 97, 96, 40), (8, 105, 106, 10), (36, 103, 97, 38), (10, 106, 107, 12), (34, 108, 103, 36), (12, 107, 110, 14), (32, 98, 108, 34), (14, 110, 111, 16), (30, 99, 98, 32), (16, 111, 112, 18), (1, 26, 28, 30, 32, 34, 36, 38, 40, 42, 44, 46), (28, 104, 99, 30), (18, 112, 113, 20), (46, 119, 114, 1), (26, 109, 104, 28), (20, 113, 115, 22), (45, 43, 165, 166), (1, 114, 109, 26), (22, 115, 116, 24), (44, 118, 119, 46), (24, 116, 101, 2), (2, 4, 6, 8, 10, 12, 14, 16, 18, 20, 22, 24), (75, 48, 95, 93, 91, 89, 87, 85, 83, 81, 79, 77), (122, 51, 53, 123), (141, 91, 93, 142), (123, 53, 55, 126), (121, 89, 91, 141), (126, 55, 57, 127), (120, 87, 89, 121), (127, 57, 59, 129), (128, 85, 87, 120), (129, 59, 61, 131), (133, 83, 85, 128), (131, 61, 63, 132), (125, 81, 83, 133), (132, 63, 65, 134), (124, 79, 81, 125), (134, 65, 67, 136), (82, 84, 176, 181), (130, 77, 79, 124), (136, 67, 69, 137), (143, 95, 48, 140), (135, 75, 77, 130), (137, 69, 71, 138), (53, 51, 73, 71, 69, 67, 65, 63, 61, 59, 57, 55), (140, 48, 75, 135), (138, 71, 73, 139), (142, 93, 95, 143), (139, 73, 51, 122), (11, 9, 153, 154), (39, 41, 96, 97), (31, 33, 98, 99), (3, 5, 100, 101), (5, 7, 102, 100), (37, 39, 97, 103), (29, 31, 99, 104), (7, 9, 105, 102), (9, 11, 106, 105), (11, 13, 107, 106), (35, 37, 103, 108), (27, 29, 104, 109), (13, 15, 110, 107), (15, 17, 111, 110), (17, 19, 112, 111), (33, 35, 108, 98), (19, 21, 113, 112), (0, 27, 109, 114), (21, 23, 115, 113), (23, 25, 116, 115), (25, 3, 101, 116), (41, 43, 117, 96), (43, 45, 118, 117), (45, 47, 119, 118), (47, 0, 114, 119), (88, 86, 120, 121), (52, 50, 122, 123), (80, 78, 124, 125), (54, 52, 123, 126), (56, 54, 126, 127), (86, 84, 128, 120), (58, 56, 127, 129), (78, 76, 130, 124), (60, 58, 129, 131), (62, 60, 131, 132), (84, 82, 133, 128), (64, 62, 132, 134), (76, 74, 135, 130), (66, 64, 134, 136), (68, 66, 136, 137), (82, 80, 125, 133), (70, 68, 137, 138), (72, 70, 138, 139), (74, 49, 140, 135), (50, 72, 139, 122), (90, 88, 121, 141), (92, 90, 141, 142), (94, 92, 142, 143), (49, 94, 143, 140), (62, 64, 182, 180), (47, 45, 166, 167), (37, 35, 156, 151), (74, 76, 178, 183), (0, 47, 167, 162), (29, 27, 157, 152), (64, 66, 184, 182), (86, 88, 169, 168), (15, 13, 155, 158), (66, 68, 185, 184), (50, 52, 171, 170), (17, 15, 158, 159), (80, 82, 181, 173), (78, 80, 173, 172), (19, 17, 159, 160), (68, 70, 186, 185), (41, 39, 145, 144), (52, 54, 174, 171), (35, 33, 146, 156), (70, 72, 187, 186), (33, 31, 147, 146), (54, 56, 175, 174), (21, 19, 160, 161), (49, 74, 183, 188), (5, 3, 149, 148), (84, 86, 168, 176), (27, 0, 162, 157), (72, 50, 170, 187), (7, 5, 148, 150), (56, 58, 177, 175), (23, 21, 161, 163), (88, 90, 189, 169), (39, 37, 151, 145), (76, 78, 172, 178), (25, 23, 163, 164), (90, 92, 190, 189), (31, 29, 152, 147), (58, 60, 179, 177), (3, 25, 164, 149), (92, 94, 191, 190), (9, 7, 150, 153), (60, 62, 180, 179), (43, 41, 144, 165), (94, 49, 188, 191), (192, 193, 194, 195, 196, 197, 198, 199, 200, 201, 202, 203), (162, 193, 192, 157), (167, 194, 193, 162), (166, 195, 194, 167), (165, 196, 195, 166), (144, 197, 196, 165), (145, 198, 197, 144), (151, 199, 198, 145), (156, 200, 199, 151), (146, 201, 200, 156), (147, 202, 201, 146), (152, 203, 202, 147), (157, 192, 203, 152), (204, 205, 206, 207, 208, 209, 210, 211, 212, 213, 214, 215), (149, 205, 204, 148), (164, 206, 205, 149), (163, 207, 206, 164), (161, 208, 207, 163), (160, 209, 208, 161), (159, 210, 209, 160), (158, 211, 210, 159), (155, 212, 211, 158), (154, 213, 212, 155), (153, 214, 213, 154), (150, 215, 214, 153), (148, 204, 215, 150), (216, 217, 218, 219, 220, 221, 222, 223, 224, 225, 226, 227), (183, 217, 216, 188), (178, 218, 217, 183), (172, 219, 218, 178), (173, 220, 219, 172), (181, 221, 220, 173), (176, 222, 221, 181), (168, 223, 222, 176), (169, 224, 223, 168), (189, 225, 224, 169), (190, 226, 225, 189), (191, 227, 226, 190), (188, 216, 227, 191), (228, 229, 230, 231, 232, 233, 234, 235, 236, 237, 238, 239), (171, 229, 228, 170), (174, 230, 229, 171), (175, 231, 230, 174), (177, 232, 231, 175), (179, 233, 232, 177), (180, 234, 233, 179), (182, 235, 234, 180), (184, 236, 235, 182), (185, 237, 236, 184), (186, 238, 237, 185), (187, 239, 238, 186), (170, 228, 239, 187)])
me_cube_002.polygons.foreach_set('material_index', [3, 3, 3, 3, 3, 3, 3, 3, 3, 3, 3, 3, 3, 3, 3, 3, 3, 3, 3, 3, 3, 3, 3, 3, 3, 3, 3, 3, 3, 3, 3, 3, 3, 3, 3, 3, 3, 3, 3, 3, 3, 3, 3, 3, 3, 3, 3, 3, 3, 3, 3, 3, 3, 3, 3, 3, 3, 3, 3, 3, 3, 3, 3, 3, 3, 3, 3, 3, 3, 3, 3, 3, 3, 3, 3, 3, 3, 3, 3, 3, 3, 3, 3, 3, 3, 3, 3, 3, 3, 3, 3, 3, 3, 3, 3, 3, 3, 3, 3, 3, 3, 3, 3, 3, 3, 3, 3, 3, 3, 3, 3, 3, 3, 3, 3, 3, 3, 3, 3, 3, 3, 3, 3, 3, 3, 3, 3, 3, 3, 3, 3, 3, 3, 3, 3, 3, 3, 3, 3, 3, 3, 3, 3, 3, 3, 3, 3, 3, 2, 3, 3, 3, 3, 3, 3, 3, 3, 3, 3, 3, 3, 2, 3, 3, 3, 3, 3, 3, 3, 3, 3, 3, 3, 3, 2, 3, 3, 3, 3, 3, 3, 3, 3, 3, 3, 3, 3, 2, 3, 3, 3, 3, 3, 3, 3, 3, 3, 3, 3, 3])
me_cube_002.materials.append(mat_material)
me_cube_002.materials.append(mat_window)
me_cube_002.materials.append(mat_metal)
me_cube_002.materials.append(mat_rubber)
me_cube_002.use_remesh_preserve_volume = False
me_cube_002.use_remesh_preserve_attributes = False
me_cube_002.use_mirror_vertex_groups = False
me_cube_002.update()

# ---- objects
ob_cube_008 = bpy.data.objects.new('Cube.008', me_cube_012)
ob_cube_005 = bpy.data.objects.new('Cube.005', me_cube_011)
ob_cube_004 = bpy.data.objects.new('Cube.004', me_cube_010)
ob_cube_007 = bpy.data.objects.new('Cube.007', me_cube_009)
ob_cube_006 = bpy.data.objects.new('Cube.006', me_cube_008)
ob_cube_001 = bpy.data.objects.new('Cube.001', me_cube_005)
ob_cube_000 = bpy.data.objects.new('Cube.000', me_cube_004)
ob_cube_003 = bpy.data.objects.new('Cube.003', me_cube_003)
ob_cube_002 = bpy.data.objects.new('Cube.002', me_cube_002)
ob_lamp = bpy.data.objects.new('Lamp', light_lamp)
ob_camera = bpy.data.objects.new('Camera', cam_camera)

# ---- transforms, parenting, visibility, modifiers, constraints
ob_cube_008.location = (0.0, 1.192e-07, 0.0)
ob_cube_008.scale = (0.2, 0.2, 0.2)
ob_cube_008.lock_rotations_4d = False
ob_cube_008.empty_display_type = 'ARROWS'
ob_cube_008.lineart.crease_threshold = 0.0
ob_cube_005.location = (-0.000947, 2.0, 0.05612)
ob_cube_005.scale = (0.2, 0.2, 0.2)
ob_cube_005.lock_rotations_4d = False
ob_cube_005.empty_display_type = 'ARROWS'
ob_cube_005.lineart.crease_threshold = 0.0
ob_cube_004.location = (0.0, 2.0, 0.0)
ob_cube_004.scale = (0.2, 0.2, 0.2)
ob_cube_004.lock_rotations_4d = False
ob_cube_004.empty_display_type = 'ARROWS'
ob_cube_004.lineart.crease_threshold = 0.0
ob_cube_007.location = (-0.000947, 3.0, 0.05612)
ob_cube_007.scale = (0.2, 0.2, 0.2)
ob_cube_007.lock_rotations_4d = False
ob_cube_007.empty_display_type = 'ARROWS'
ob_cube_007.lineart.crease_threshold = 0.0
ob_cube_006.location = (0.0, 3.0, 0.0)
ob_cube_006.scale = (0.2, 0.2, 0.2)
ob_cube_006.lock_rotations_4d = False
ob_cube_006.empty_display_type = 'ARROWS'
ob_cube_006.lineart.crease_threshold = 0.0
ob_cube_001.location = (-0.000947, 1.0, 0.05612)
ob_cube_001.scale = (0.2, 0.2, 0.2)
ob_cube_001.lock_rotations_4d = False
ob_cube_001.empty_display_type = 'ARROWS'
ob_cube_001.lineart.crease_threshold = 0.0
ob_cube_000.location = (0.0, 1.0, 0.0)
ob_cube_000.scale = (0.2, 0.2, 0.2)
ob_cube_000.lock_rotations_4d = False
ob_cube_000.empty_display_type = 'ARROWS'
ob_cube_000.lineart.crease_threshold = 0.0
ob_cube_003.location = (0.0, 1.192e-07, 0.0)
ob_cube_003.scale = (0.2, 0.2, 0.2)
ob_cube_003.lock_rotations_4d = False
ob_cube_003.empty_display_type = 'ARROWS'
ob_cube_003.lineart.crease_threshold = 0.0
ob_cube_002.location = (-0.000947, 1.192e-07, 0.05612)
ob_cube_002.scale = (0.2, 0.2, 0.2)
ob_cube_002.lock_rotations_4d = False
ob_cube_002.empty_display_type = 'ARROWS'
ob_cube_002.lineart.crease_threshold = 0.0
ob_lamp.location = (4.076, 1.005, 5.904)
ob_lamp.rotation_euler = (0.6503, 0.05522, 1.866)
ob_lamp.lock_rotations_4d = False
ob_lamp.empty_display_type = 'ARROWS'
ob_lamp.color = (0.0, 0.0, 0.0, 0.0)
ob_lamp.lineart.crease_threshold = 0.0
ob_camera.location = (7.481, -6.508, 5.344)
ob_camera.rotation_euler = (1.109, 0.0, 0.8149)
ob_camera.lock_rotations_4d = False
ob_camera.empty_display_type = 'ARROWS'
ob_camera.color = (0.0, 0.0, 0.0, 0.0)
ob_camera.display_type = 'WIRE'
ob_camera.lineart.crease_threshold = 0.0

# ---- collection membership
col_collection_1.objects.link(ob_cube_008)
col_collection_1.objects.link(ob_cube_005)
col_collection_1.objects.link(ob_cube_004)
col_collection_1.objects.link(ob_cube_007)
col_collection_1.objects.link(ob_cube_006)
col_collection_1.objects.link(ob_cube_001)
col_collection_1.objects.link(ob_cube_000)
col_collection_1.objects.link(ob_cube_003)
col_collection_1.objects.link(ob_cube_002)
col_collection_1.objects.link(ob_lamp)
col_collection_1.objects.link(ob_camera)

# ---- scene / render settings (as saved in the file)
scene.camera = ob_camera
scene.frame_start = 1; scene.frame_end = 250; scene.frame_set(1)
scene.render.engine = 'BLENDER_EEVEE_NEXT'
scene.render.resolution_percentage = 50
scene.render.dither_intensity = 0.0
scene.cycles.use_denoising = False
scene.cycles.samples = 128
scene.cycles.sampling_pattern = 'TABULATED_SOBOL'
scene.cycles.use_adaptive_sampling = False
scene.cycles.use_light_tree = False
scene.cycles.blur_glossy = 0.0
scene.cycles.sample_clamp_indirect = 0.0
scene.view_settings.view_transform = 'Standard'
bpy.context.view_layer.update()
